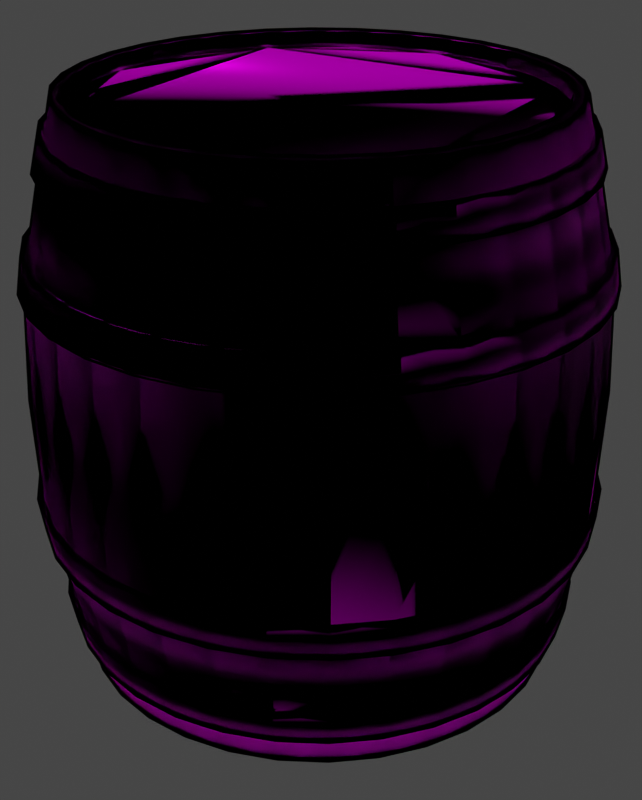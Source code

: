 # Source: BARREL_without_High_Poly.blend  (saved by Blender 2.80.45; exported with 4.5.12 LTS)
import bpy
from mathutils import Matrix  # noqa: F401  (used for matrix-valued properties, if any)

bpy.ops.wm.read_factory_settings(use_empty=True)
scene = bpy.context.scene
scene.name = 'Scene'

# ---- collections
col_collection = bpy.data.collections.new('Collection'); scene.collection.children.link(col_collection)

# ---- images (referenced by path relative to the original .blend; pixels are not part of the script)
import os
ASSET_DIR = os.environ.get("B2B_ASSET_DIR", "")  # directory of the original .blend (textures are referenced by path, not embedded)
HERE = os.path.dirname(os.path.abspath(__file__))  # packed textures are extracted next to this script under _unpacked/

def load_image(name, relpath, width, height, colorspace="sRGB"):
    """Load a texture the original file referenced (path relative to the .blend, or extracted next to this script)."""
    p = next((c for c in (os.path.join(HERE, relpath), os.path.join(ASSET_DIR, relpath)) if relpath and os.path.exists(c)), "")
    if p:
        img = bpy.data.images.load(p, check_existing=True)
        img.name = name
    else:  # same state as the original file: an image datablock whose file is absent (Cycles renders it pink)
        img = bpy.data.images.new(name, width, height)
        img.source = "FILE"
        img.filepath = "//" + (relpath or name)
    img.colorspace_settings.name = colorspace
    return img
img_barrel_normalmap = load_image('Barrel_Normalmap', 'Barrel_Normalmap.png', 1024, 1024, 'sRGB')
img_berral_metal = load_image('Berral_Metal', 'Berral_Metal.png', 1024, 1024, 'sRGB')
img_barrel_cavity = load_image('Barrel_Cavity', 'Barrel_Cavity.png', 1024, 1024, 'sRGB')
img_barrel_diff = load_image('Barrel_Diff', 'Barrel_Diff.png', 1024, 1024, 'sRGB')

# ---- materials (node trees are filled in below, after node groups)
mat_low_poly_mat = bpy.data.materials.new('Low Poly Mat')
mat_low_poly_mat.use_transparent_shadow = False
mat_low_poly_mat.roughness = 0.25
mat_material = bpy.data.materials.new('Material')
mat_material.surface_render_method = 'BLENDED'
mat_material.blend_method = 'BLEND'
mat_material.roughness = 0.25

# ---- material node trees
mat_low_poly_mat.use_nodes = True; mat_low_poly_mat.node_tree.nodes.clear()
_N = mat_low_poly_mat.node_tree.nodes; _L = mat_low_poly_mat.node_tree.links
n0 = _N.new('ShaderNodeOutputMaterial'); n0.name = 'Material Output'; n0.location = (300, 300)
n1 = _N.new('ShaderNodeMapping'); n1.name = 'Mapping'; n1.location = (-1074, 81)
n2 = _N.new('ShaderNodeTexCoord'); n2.name = 'Texture Coordinate'; n2.location = (-1284, 64)
n3 = _N.new('ShaderNodeNormalMap'); n3.name = 'Normal Map'; n3.location = (-377, -17)
n4 = _N.new('ShaderNodeTexImage'); n4.name = 'Image Texture'; n4.location = (-784, 66)
n4.image = img_barrel_normalmap
n5 = _N.new('ShaderNodeTexImage'); n5.name = 'Image Texture.001'; n5.location = (-785, 335)
n5.image = img_berral_metal
n6 = _N.new('ShaderNodeTexImage'); n6.name = 'Image Texture.002'; n6.location = (-783, 603)
n6.image = img_barrel_cavity
n7 = _N.new('ShaderNodeBsdfPrincipled'); n7.name = 'Principled BSDF'; n7.location = (10, 300)
n7.distribution = 'GGX'
n7.subsurface_method = 'BURLEY'
n7.inputs[2].default_value = 0.219
n7.inputs[3].default_value = 1.45
n7.inputs[13].default_value = 0.0
n8 = _N.new('ShaderNodeMix'); n8.name = 'Mix'; n8.location = (-364, 650)
n8.width = 185
n8.data_type = 'RGBA'
n8.blend_type = 'BURN'
n8.inputs[0].default_value = 0.4226
n9 = _N.new('ShaderNodeTexImage'); n9.name = 'Image Texture.003'; n9.location = (-781, 869)
n9.image = img_barrel_diff
_L.new(n7.outputs[0], n0.inputs[0])
_L.new(n1.outputs[0], n4.inputs[0])
_L.new(n2.outputs[2], n1.inputs[0])
_L.new(n4.outputs[0], n3.inputs[1])
_L.new(n3.outputs[0], n7.inputs[5])
_L.new(n5.outputs[0], n7.inputs[1])
_L.new(n1.outputs[0], n5.inputs[0])
_L.new(n6.outputs[0], n8.inputs[7])
_L.new(n8.outputs[2], n7.inputs[0])
_L.new(n9.outputs[0], n8.inputs[6])
n0.is_active_output = True
mat_material.use_nodes = True; mat_material.node_tree.nodes.clear()
_N = mat_material.node_tree.nodes; _L = mat_material.node_tree.links
n0 = _N.new('ShaderNodeOutputMaterial'); n0.name = 'Material Output'; n0.location = (300, 300)
n0.target = 'CYCLES'
n1 = _N.new('ShaderNodeBsdfTransparent'); n1.name = 'Transparent BSDF'; n1.location = (-299, 263)
n2 = _N.new('ShaderNodeMixShader'); n2.name = 'Mix Shader'; n2.location = (-88, 194)
n3 = _N.new('ShaderNodeRGB'); n3.name = 'RGB'; n3.location = (-311, 52)
n3.outputs[0].default_value = (0.0, 0.0, 0.0, 1.0)
n4 = _N.new('ShaderNodeNewGeometry'); n4.name = 'Geometry'; n4.location = (-137, 456)
n5 = _N.new('ShaderNodeOutputMaterial'); n5.name = 'Material Output.001'; n5.location = (0, 0)
n5.target = 'EEVEE'
n6 = _N.new('ShaderNodeMixShader'); n6.name = 'Mix Shader.001'; n6.location = (0, 0)
n6.label = 'Disable Shadow'
n6.hide = True
n7 = _N.new('ShaderNodeLightPath'); n7.name = 'Light Path'; n7.location = (0, 0)
n7.hide = True
n8 = _N.new('ShaderNodeBsdfTransparent'); n8.name = 'Transparent BSDF.001'; n8.location = (0, 0)
n8.hide = True
_L.new(n4.outputs[6], n2.inputs[0])
_L.new(n2.outputs[0], n0.inputs[0])
_L.new(n1.outputs[0], n2.inputs[2])
_L.new(n3.outputs[0], n2.inputs[1])
_L.new(n2.outputs[0], n6.inputs[1])
_L.new(n6.outputs[0], n5.inputs[0])
_L.new(n7.outputs[1], n6.inputs[0])
_L.new(n8.outputs[0], n6.inputs[2])
n0.is_active_output = True

# ---- world
world_world = bpy.data.worlds.new('World'); scene.world = world_world
world_world.use_nodes = True; world_world.node_tree.nodes.clear()
_N = world_world.node_tree.nodes; _L = world_world.node_tree.links
n0 = _N.new('ShaderNodeOutputWorld'); n0.name = 'World Output'; n0.location = (300, 300)
n1 = _N.new('ShaderNodeBackground'); n1.name = 'Background'; n1.location = (10, 300)
n1.inputs[0].default_value = (0.05088, 0.05088, 0.05088, 1.0)
_L.new(n1.outputs[0], n0.inputs[0])
n0.is_active_output = True
world_world.color = (0.05088, 0.05088, 0.05088)
world_world.use_sun_shadow = False
world_world.sun_shadow_jitter_overblur = 0.0

# ---- cameras
cam_camera = bpy.data.cameras.new('Camera')
cam_camera.clip_end = 100.0
cam_camera.lens = 64.7
cam_camera.ortho_scale = 7.314
cam_camera.dof.focus_distance = 0.0
cam_camera.dof.aperture_fstop = 128.0

# ---- lights
light_light = bpy.data.lights.new('Light', 'POINT')
light_light.transmission_factor = 0.0
light_light.cutoff_distance = 30.0
light_light.energy = 1000.0
light_light.shadow_buffer_clip_start = 1.001
light_light.shadow_soft_size = 0.1
light_light.shadow_maximum_resolution = 0.006
light_light.use_absolute_resolution = True
light_light_001 = bpy.data.lights.new('Light.001', 'SUN')
light_light_001.transmission_factor = 0.0
light_light_001.cutoff_distance = 30.0
light_light_001.angle = 2.173
light_light_001.energy = 9.76
light_light_001.shadow_buffer_clip_start = 1.001
light_light_001.shadow_soft_size = 1.9
light_light_001.shadow_cascade_max_distance = 1000.0
light_light_002 = bpy.data.lights.new('Light.002', 'POINT')
light_light_002.transmission_factor = 0.0
light_light_002.cutoff_distance = 30.0
light_light_002.energy = 1000.0
light_light_002.shadow_buffer_clip_start = 1.001
light_light_002.shadow_soft_size = 0.1
light_light_002.shadow_maximum_resolution = 0.006
light_light_002.use_absolute_resolution = True

# ---- meshes
me_cylinder_001 = bpy.data.meshes.new('Cylinder.001')
me_cylinder_001.from_pydata([(1.609e-08, 0.843, 1.0), (0.1645, 0.8268, 1.0), (0.3226, 0.7789, 1.0), (0.4684, 0.701, 1.0), (0.5961, 0.5961, 1.0), (0.701, 0.4684, 1.0), (0.7789, 0.3226, 1.0), (0.8268, 0.1645, 1.0), (0.843, 1.074e-07, 1.0), (0.8268, -0.1645, 1.0), (0.7789, -0.3226, 1.0), (0.701, -0.4684, 1.0), (0.5961, -0.5961, 1.0), (0.4684, -0.701, 1.0), (0.3226, -0.7789, 1.0), (0.1645, -0.8268, 1.0), (-2.586e-07, -0.843, 1.0), (-0.1645, -0.8268, 1.0), (-0.3226, -0.7789, 1.0), (-0.4684, -0.701, 1.0), (-0.5961, -0.5961, 1.0), (-0.701, -0.4684, 1.0), (-0.7789, -0.3226, 1.0), (-0.8268, -0.1645, 1.0), (-0.843, 8.578e-07, 1.0), (-0.8268, 0.1645, 1.0), (-0.7789, 0.3226, 1.0), (-0.701, 0.4684, 1.0), (-0.5961, 0.5961, 1.0), (-0.4684, 0.701, 1.0), (-0.3226, 0.7789, 1.0), (-0.1645, 0.8268, 1.0), (5.636e-09, 0.9525, 0.5), (0.1858, 0.9342, 0.5), (0.3645, 0.88, 0.5), (0.5292, 0.792, 0.5), (0.6735, 0.6735, 0.5), (0.792, 0.5292, 0.5), (0.88, 0.3645, 0.5), (0.9342, 0.1858, 0.5), (0.9525, 8.544e-08, 0.5), (0.9342, -0.1858, 0.5), (0.88, -0.3645, 0.5), (0.792, -0.5292, 0.5), (0.6735, -0.6735, 0.5), (0.5292, -0.792, 0.5), (0.3645, -0.88, 0.5), (0.1858, -0.9342, 0.5), (-3.047e-07, -0.9525, 0.5), (-0.1858, -0.9342, 0.5), (-0.3645, -0.88, 0.5), (-0.5292, -0.792, 0.5), (-0.6735, -0.6735, 0.5), (-0.792, -0.5292, 0.5), (-0.88, -0.3645, 0.5), (-0.9342, -0.1858, 0.5), (-0.9525, 9.333e-07, 0.5), (-0.9342, 0.1858, 0.5), (-0.88, 0.3645, 0.5), (-0.792, 0.5292, 0.5), (-0.6735, 0.6735, 0.5), (-0.5292, 0.792, 0.5), (-0.3645, 0.88, 0.5), (-0.1858, 0.9342, 0.5), (0.1551, 0.7796, 1.0), (-3.052e-10, 0.7949, 1.0), (0.3042, 0.7344, 1.0), (0.4416, 0.6609, 1.0), (0.5621, 0.5621, 1.0), (0.6609, 0.4416, 1.0), (0.7344, 0.3042, 1.0), (0.7796, 0.1551, 1.0), (0.7949, 9.892e-08, 1.0), (0.7796, -0.1551, 1.0), (0.7344, -0.3042, 1.0), (0.6609, -0.4416, 1.0), (0.5621, -0.5621, 1.0), (0.4416, -0.6609, 1.0), (0.3042, -0.7344, 1.0), (0.1551, -0.7796, 1.0), (-2.494e-07, -0.7949, 1.0), (-0.1551, -0.7796, 1.0), (-0.3042, -0.7344, 1.0), (-0.4416, -0.6609, 1.0), (-0.5621, -0.5621, 1.0), (-0.6609, -0.4416, 1.0), (-0.7344, -0.3042, 1.0), (-0.7796, -0.1551, 1.0), (-0.7949, 8.05e-07, 1.0), (-0.7796, 0.1551, 1.0), (-0.7344, 0.3042, 1.0), (-0.6609, 0.4416, 1.0), (-0.5621, 0.5621, 1.0), (-0.4416, 0.6609, 1.0), (-0.3042, 0.7344, 1.0), (-0.1551, 0.7796, 1.0), (0.1551, 0.7796, 0.946), (-3.052e-10, 0.7949, 0.946), (0.3042, 0.7344, 0.946), (0.4416, 0.6609, 0.946), (0.5621, 0.5621, 0.946), (0.6609, 0.4416, 0.946), (0.7344, 0.3042, 0.946), (0.7796, 0.1551, 0.946), (0.7949, 9.892e-08, 0.946), (0.7796, -0.1551, 0.946), (0.7344, -0.3042, 0.946), (0.6609, -0.4416, 0.946), (0.5621, -0.5621, 0.946), (0.4416, -0.6609, 0.946), (0.3042, -0.7344, 0.946), (0.1551, -0.7796, 0.946), (-2.494e-07, -0.7949, 0.946), (-0.1551, -0.7796, 0.946), (-0.3042, -0.7344, 0.946), (-0.4416, -0.6609, 0.946), (-0.5621, -0.5621, 0.946), (-0.6609, -0.4416, 0.946), (-0.7344, -0.3042, 0.946), (-0.7796, -0.1551, 0.946), (-0.7949, 8.05e-07, 0.946), (-0.7796, 0.1551, 0.946), (-0.7344, 0.3042, 0.946), (-0.6609, 0.4416, 0.946), (-0.5621, 0.5621, 0.946), (-0.4416, 0.6609, 0.946), (-0.3042, 0.7344, 0.946), (-0.1551, 0.7796, 0.946), (0.1896, 0.9531, 0.375), (0.3719, 0.8978, 0.375), (0.5399, 0.808, 0.375), (0.6871, 0.6871, 0.375), (0.808, 0.5399, 0.375), (0.8978, 0.3719, 0.375), (0.9531, 0.1896, 0.375), (0.9717, 8.102e-08, 0.375), (0.9531, -0.1896, 0.375), (0.8978, -0.3719, 0.375), (0.808, -0.5399, 0.375), (0.6871, -0.6871, 0.375), (0.5399, -0.808, 0.375), (0.3719, -0.8978, 0.375), (0.1896, -0.9531, 0.375), (-3.13e-07, -0.9717, 0.375), (-0.1896, -0.9531, 0.375), (-0.3719, -0.8978, 0.375), (-0.5399, -0.808, 0.375), (-0.6871, -0.6871, 0.375), (-0.808, -0.5399, 0.375), (-0.8978, -0.3719, 0.375), (-0.9531, -0.1896, 0.375), (-0.9717, 9.46e-07, 0.375), (-0.9531, 0.1896, 0.375), (-0.8978, 0.3719, 0.375), (-0.808, 0.5399, 0.375), (-0.6871, 0.6871, 0.375), (-0.5399, 0.808, 0.375), (-0.3719, 0.8978, 0.375), (-0.1896, 0.9531, 0.375), (3.677e-09, 0.9717, 0.375), (1.11e-08, 0.8959, 0.7653), (0.1748, 0.8787, 0.7653), (0.3428, 0.8277, 0.7653), (0.4977, 0.7449, 0.7653), (0.6335, 0.6335, 0.7653), (0.7449, 0.4977, 0.7653), (0.8277, 0.3428, 0.7653), (0.8787, 0.1748, 0.7653), (0.8959, 9.671e-08, 0.7653), (0.8787, -0.1748, 0.7653), (0.8277, -0.3428, 0.7653), (0.7449, -0.4977, 0.7653), (0.6335, -0.6335, 0.7653), (0.4977, -0.7449, 0.7653), (0.3428, -0.8277, 0.7653), (0.1748, -0.8787, 0.7653), (-2.808e-07, -0.8959, 0.7653), (-0.1748, -0.8787, 0.7653), (-0.3428, -0.8277, 0.7653), (-0.4977, -0.7449, 0.7653), (-0.6335, -0.6335, 0.7653), (-0.7449, -0.4977, 0.7653), (-0.8277, -0.3428, 0.7653), (-0.8787, -0.1748, 0.7653), (-0.8959, 8.942e-07, 0.7653), (-0.8787, 0.1748, 0.7653), (-0.8277, 0.3428, 0.7653), (-0.7449, 0.4977, 0.7653), (-0.6335, 0.6335, 0.7653), (-0.4977, 0.7449, 0.7653), (-0.3428, 0.8277, 0.7653), (-0.1748, 0.8787, 0.7653), (1.364e-08, 0.8687, 0.8826), (0.1695, 0.852, 0.8826), (0.3325, 0.8026, 0.8826), (0.4826, 0.7223, 0.8826), (0.6143, 0.6143, 0.8826), (0.7223, 0.4826, 0.8826), (0.8026, 0.3325, 0.8826), (0.852, 0.1695, 0.8826), (0.8687, 1.022e-07, 0.8826), (0.852, -0.1695, 0.8826), (0.8026, -0.3325, 0.8826), (0.7223, -0.4826, 0.8826), (0.6143, -0.6143, 0.8826), (0.4826, -0.7223, 0.8826), (0.3325, -0.8026, 0.8826), (0.1695, -0.852, 0.8826), (-2.694e-07, -0.8687, 0.8826), (-0.1695, -0.852, 0.8826), (-0.3325, -0.8026, 0.8826), (-0.4826, -0.7223, 0.8826), (-0.6143, -0.6143, 0.8826), (-0.7223, -0.4826, 0.8826), (-0.8026, -0.3325, 0.8826), (-0.852, -0.1695, 0.8826), (-0.8687, 8.755e-07, 0.8826), (-0.852, 0.1695, 0.8826), (-0.8026, 0.3325, 0.8826), (-0.7223, 0.4826, 0.8826), (-0.6143, 0.6143, 0.8826), (-0.4826, 0.7223, 0.8826), (-0.3325, 0.8026, 0.8826), (-0.1695, 0.852, 0.8826), (8.358e-09, 0.9906, 0.3779), (1.05e-08, 0.9714, 0.5029), (-0.1895, 0.9527, 0.5029), (-0.3717, 0.8974, 0.5029), (-0.5397, 0.8077, 0.5029), (-0.6869, 0.6869, 0.5029), (-0.8077, 0.5397, 0.5029), (-0.8974, 0.3717, 0.5029), (-0.9527, 0.1895, 0.5029), (-0.9714, 9.485e-07, 0.5029), (-0.9527, -0.1895, 0.5029), (-0.8974, -0.3717, 0.5029), (-0.8077, -0.5397, 0.5029), (-0.6869, -0.6869, 0.5029), (-0.5397, -0.8077, 0.5029), (-0.3717, -0.8974, 0.5029), (-0.1895, -0.9527, 0.5029), (-3.106e-07, -0.9714, 0.5029), (0.1895, -0.9527, 0.5029), (0.3717, -0.8974, 0.5029), (0.5397, -0.8077, 0.5029), (0.6869, -0.6869, 0.5029), (0.8077, -0.5397, 0.5029), (0.8974, -0.3717, 0.5029), (0.9527, -0.1895, 0.5029), (0.9714, 8.841e-08, 0.5029), (0.9527, 0.1895, 0.5029), (0.8974, 0.3717, 0.5029), (0.8077, 0.5397, 0.5029), (0.6869, 0.6869, 0.5029), (0.5397, 0.8077, 0.5029), (0.3717, 0.8974, 0.5029), (0.1895, 0.9527, 0.5029), (0.1933, 0.9716, 0.3779), (0.3791, 0.9152, 0.3779), (0.5504, 0.8237, 0.3779), (0.7005, 0.7005, 0.3779), (0.8237, 0.5504, 0.3779), (0.9152, 0.3791, 0.3779), (0.9716, 0.1933, 0.3779), (0.9906, 8.386e-08, 0.3779), (0.9716, -0.1933, 0.3779), (0.9152, -0.3791, 0.3779), (0.8237, -0.5504, 0.3779), (0.7005, -0.7005, 0.3779), (0.5504, -0.8237, 0.3779), (0.3791, -0.9152, 0.3779), (0.1933, -0.9716, 0.3779), (-3.189e-07, -0.9906, 0.3779), (-0.1933, -0.9716, 0.3779), (-0.3791, -0.9152, 0.3779), (-0.5504, -0.8237, 0.3779), (-0.7005, -0.7005, 0.3779), (-0.8237, -0.5504, 0.3779), (-0.9152, -0.3791, 0.3779), (-0.9716, -0.1933, 0.3779), (-0.9906, 9.611e-07, 0.3779), (-0.9716, 0.1933, 0.3779), (-0.9152, 0.3791, 0.3779), (-0.8237, 0.5504, 0.3779), (-0.7005, 0.7005, 0.3779), (-0.5503, 0.8237, 0.3779), (-0.3791, 0.9152, 0.3779), (-0.1933, 0.9716, 0.3779), (0.1731, 0.8703, 0.887), (0.1784, 0.8969, 0.7696), (0.3396, 0.8198, 0.887), (0.35, 0.8449, 0.7696), (0.493, 0.7378, 0.887), (0.5081, 0.7604, 0.7696), (0.6274, 0.6274, 0.887), (0.6466, 0.6466, 0.7696), (0.7378, 0.493, 0.887), (0.7604, 0.5081, 0.7696), (0.8198, 0.3396, 0.887), (0.8449, 0.35, 0.7696), (0.8703, 0.1731, 0.887), (0.8969, 0.1784, 0.7696), (0.8873, 1.038e-07, 0.887), (0.9145, 9.818e-08, 0.7696), (0.8703, -0.1731, 0.887), (0.8969, -0.1784, 0.7696), (0.8198, -0.3396, 0.887), (0.8449, -0.35, 0.7696), (0.7378, -0.493, 0.887), (0.7604, -0.5081, 0.7696), (0.6274, -0.6274, 0.887), (0.6466, -0.6466, 0.7696), (0.493, -0.7378, 0.887), (0.5081, -0.7604, 0.7696), (0.3396, -0.8198, 0.887), (0.35, -0.8449, 0.7696), (0.1731, -0.8703, 0.887), (0.1784, -0.8969, 0.7696), (-2.745e-07, -0.8873, 0.887), (-2.86e-07, -0.9145, 0.7696), (-0.1731, -0.8703, 0.887), (-0.1784, -0.8969, 0.7696), (-0.3396, -0.8198, 0.887), (-0.35, -0.8449, 0.7696), (-0.493, -0.7378, 0.887), (-0.5081, -0.7604, 0.7696), (-0.6274, -0.6274, 0.887), (-0.6466, -0.6466, 0.7696), (-0.7378, -0.493, 0.887), (-0.7604, -0.5081, 0.7696), (-0.8198, -0.3396, 0.887), (-0.8449, -0.35, 0.7696), (-0.8703, -0.1731, 0.887), (-0.8969, -0.1784, 0.7696), (-0.8873, 8.95e-07, 0.887), (-0.9145, 9.135e-07, 0.7696), (-0.8703, 0.1731, 0.887), (-0.8969, 0.1784, 0.7696), (-0.8198, 0.3396, 0.887), (-0.8449, 0.35, 0.7696), (-0.7378, 0.493, 0.887), (-0.7604, 0.5081, 0.7696), (-0.6274, 0.6274, 0.887), (-0.6466, 0.6466, 0.7696), (-0.493, 0.7378, 0.887), (-0.5081, 0.7604, 0.7696), (-0.3396, 0.8198, 0.887), (-0.35, 0.8449, 0.7696), (-0.1731, 0.8703, 0.887), (-0.1784, 0.8969, 0.7696), (1.682e-08, 0.9145, 0.7696), (1.964e-08, 0.8873, 0.887), (1.609e-08, 0.843, -1.0), (0.1645, 0.8268, -1.0), (0.3226, 0.7789, -1.0), (0.4684, 0.701, -1.0), (0.5961, 0.5961, -1.0), (0.701, 0.4684, -1.0), (0.7789, 0.3226, -1.0), (0.8268, 0.1645, -1.0), (0.843, 1.074e-07, -1.0), (0.8268, -0.1645, -1.0), (0.7789, -0.3226, -1.0), (0.701, -0.4684, -1.0), (0.5961, -0.5961, -1.0), (0.4684, -0.701, -1.0), (0.3226, -0.7789, -1.0), (0.1645, -0.8268, -1.0), (-2.586e-07, -0.843, -1.0), (-0.1645, -0.8268, -1.0), (-0.3226, -0.7789, -1.0), (-0.4684, -0.701, -1.0), (-0.5961, -0.5961, -1.0), (-0.701, -0.4684, -1.0), (-0.7789, -0.3226, -1.0), (-0.8268, -0.1645, -1.0), (-0.843, 8.578e-07, -1.0), (-0.8268, 0.1645, -1.0), (-0.7789, 0.3226, -1.0), (-0.701, 0.4684, -1.0), (-0.5961, 0.5961, -1.0), (-0.4684, 0.701, -1.0), (-0.3226, 0.7789, -1.0), (-0.1645, 0.8268, -1.0), (1.505e-09, 0.9873, 0.0), (0.1926, 0.9684, 0.0), (0.3778, 0.9122, 0.0), (0.5485, 0.8209, 0.0), (0.6981, 0.6981, 0.0), (0.8209, 0.5485, 0.0), (0.9122, 0.3778, 0.0), (0.9684, 0.1926, 0.0), (0.9873, 7.815e-08, 0.0), (0.9684, -0.1926, 0.0), (0.9122, -0.3778, 0.0), (0.8209, -0.5485, 0.0), (0.6981, -0.6981, 0.0), (0.5485, -0.8209, 0.0), (0.3778, -0.9122, 0.0), (0.1926, -0.9684, 0.0), (-3.202e-07, -0.9873, 0.0), (-0.1926, -0.9684, 0.0), (-0.3778, -0.9122, 0.0), (-0.5485, -0.8209, 0.0), (-0.6981, -0.6981, 0.0), (-0.8209, -0.5485, 0.0), (-0.9122, -0.3778, 0.0), (-0.9684, -0.1926, 0.0), (-0.9873, 9.57e-07, 0.0), (-0.9684, 0.1926, 0.0), (-0.9122, 0.3778, 0.0), (-0.8209, 0.5485, 0.0), (-0.6981, 0.6981, 0.0), (-0.5485, 0.8209, 0.0), (-0.3778, 0.9122, 0.0), (-0.1926, 0.9684, 0.0), (5.636e-09, 0.9525, -0.5), (0.1858, 0.9342, -0.5), (0.3645, 0.88, -0.5), (0.5292, 0.792, -0.5), (0.6735, 0.6735, -0.5), (0.792, 0.5292, -0.5), (0.88, 0.3645, -0.5), (0.9342, 0.1858, -0.5), (0.9525, 8.544e-08, -0.5), (0.9342, -0.1858, -0.5), (0.88, -0.3645, -0.5), (0.792, -0.5292, -0.5), (0.6735, -0.6735, -0.5), (0.5292, -0.792, -0.5), (0.3645, -0.88, -0.5), (0.1858, -0.9342, -0.5), (-3.047e-07, -0.9525, -0.5), (-0.1858, -0.9342, -0.5), (-0.3645, -0.88, -0.5), (-0.5292, -0.792, -0.5), (-0.6735, -0.6735, -0.5), (-0.792, -0.5292, -0.5), (-0.88, -0.3645, -0.5), (-0.9342, -0.1858, -0.5), (-0.9525, 9.333e-07, -0.5), (-0.9342, 0.1858, -0.5), (-0.88, 0.3645, -0.5), (-0.792, 0.5292, -0.5), (-0.6735, 0.6735, -0.5), (-0.5292, 0.792, -0.5), (-0.3645, 0.88, -0.5), (-0.1858, 0.9342, -0.5), (0.1551, 0.7796, -1.0), (-3.052e-10, 0.7949, -1.0), (0.3042, 0.7344, -1.0), (0.4416, 0.6609, -1.0), (0.5621, 0.5621, -1.0), (0.6609, 0.4416, -1.0), (0.7344, 0.3042, -1.0), (0.7796, 0.1551, -1.0), (0.7949, 9.892e-08, -1.0), (0.7796, -0.1551, -1.0), (0.7344, -0.3042, -1.0), (0.6609, -0.4416, -1.0), (0.5621, -0.5621, -1.0), (0.4416, -0.6609, -1.0), (0.3042, -0.7344, -1.0), (0.1551, -0.7796, -1.0), (-2.494e-07, -0.7949, -1.0), (-0.1551, -0.7796, -1.0), (-0.3042, -0.7344, -1.0), (-0.4416, -0.6609, -1.0), (-0.5621, -0.5621, -1.0), (-0.6609, -0.4416, -1.0), (-0.7344, -0.3042, -1.0), (-0.7796, -0.1551, -1.0), (-0.7949, 8.05e-07, -1.0), (-0.7796, 0.1551, -1.0), (-0.7344, 0.3042, -1.0), (-0.6609, 0.4416, -1.0), (-0.5621, 0.5621, -1.0), (-0.4416, 0.6609, -1.0), (-0.3042, 0.7344, -1.0), (-0.1551, 0.7796, -1.0), (0.1551, 0.7796, -0.946), (-3.052e-10, 0.7949, -0.946), (0.3042, 0.7344, -0.946), (0.4416, 0.6609, -0.946), (0.5621, 0.5621, -0.946), (0.6609, 0.4416, -0.946), (0.7344, 0.3042, -0.946), (0.7796, 0.1551, -0.946), (0.7949, 9.892e-08, -0.946), (0.7796, -0.1551, -0.946), (0.7344, -0.3042, -0.946), (0.6609, -0.4416, -0.946), (0.5621, -0.5621, -0.946), (0.4416, -0.6609, -0.946), (0.3042, -0.7344, -0.946), (0.1551, -0.7796, -0.946), (-2.494e-07, -0.7949, -0.946), (-0.1551, -0.7796, -0.946), (-0.3042, -0.7344, -0.946), (-0.4416, -0.6609, -0.946), (-0.5621, -0.5621, -0.946), (-0.6609, -0.4416, -0.946), (-0.7344, -0.3042, -0.946), (-0.7796, -0.1551, -0.946), (-0.7949, 8.05e-07, -0.946), (-0.7796, 0.1551, -0.946), (-0.7344, 0.3042, -0.946), (-0.6609, 0.4416, -0.946), (-0.5621, 0.5621, -0.946), (-0.4416, 0.6609, -0.946), (-0.3042, 0.7344, -0.946), (-0.1551, 0.7796, -0.946), (0.1896, 0.9531, -0.375), (0.3719, 0.8978, -0.375), (0.5399, 0.808, -0.375), (0.6871, 0.6871, -0.375), (0.808, 0.5399, -0.375), (0.8978, 0.3719, -0.375), (0.9531, 0.1896, -0.375), (0.9717, 8.102e-08, -0.375), (0.9531, -0.1896, -0.375), (0.8978, -0.3719, -0.375), (0.808, -0.5399, -0.375), (0.6871, -0.6871, -0.375), (0.5399, -0.808, -0.375), (0.3719, -0.8978, -0.375), (0.1896, -0.9531, -0.375), (-3.13e-07, -0.9717, -0.375), (-0.1896, -0.9531, -0.375), (-0.3719, -0.8978, -0.375), (-0.5399, -0.808, -0.375), (-0.6871, -0.6871, -0.375), (-0.808, -0.5399, -0.375), (-0.8978, -0.3719, -0.375), (-0.9531, -0.1896, -0.375), (-0.9717, 9.46e-07, -0.375), (-0.9531, 0.1896, -0.375), (-0.8978, 0.3719, -0.375), (-0.808, 0.5399, -0.375), (-0.6871, 0.6871, -0.375), (-0.5399, 0.808, -0.375), (-0.3719, 0.8978, -0.375), (-0.1896, 0.9531, -0.375), (3.677e-09, 0.9717, -0.375), (1.11e-08, 0.8959, -0.7653), (0.1748, 0.8787, -0.7653), (0.3428, 0.8277, -0.7653), (0.4977, 0.7449, -0.7653), (0.6335, 0.6335, -0.7653), (0.7449, 0.4977, -0.7653), (0.8277, 0.3428, -0.7653), (0.8787, 0.1748, -0.7653), (0.8959, 9.671e-08, -0.7653), (0.8787, -0.1748, -0.7653), (0.8277, -0.3428, -0.7653), (0.7449, -0.4977, -0.7653), (0.6335, -0.6335, -0.7653), (0.4977, -0.7449, -0.7653), (0.3428, -0.8277, -0.7653), (0.1748, -0.8787, -0.7653), (-2.808e-07, -0.8959, -0.7653), (-0.1748, -0.8787, -0.7653), (-0.3428, -0.8277, -0.7653), (-0.4977, -0.7449, -0.7653), (-0.6335, -0.6335, -0.7653), (-0.7449, -0.4977, -0.7653), (-0.8277, -0.3428, -0.7653), (-0.8787, -0.1748, -0.7653), (-0.8959, 8.942e-07, -0.7653), (-0.8787, 0.1748, -0.7653), (-0.8277, 0.3428, -0.7653), (-0.7449, 0.4977, -0.7653), (-0.6335, 0.6335, -0.7653), (-0.4977, 0.7449, -0.7653), (-0.3428, 0.8277, -0.7653), (-0.1748, 0.8787, -0.7653), (1.364e-08, 0.8687, -0.8826), (0.1695, 0.852, -0.8826), (0.3325, 0.8026, -0.8826), (0.4826, 0.7223, -0.8826), (0.6143, 0.6143, -0.8826), (0.7223, 0.4826, -0.8826), (0.8026, 0.3325, -0.8826), (0.852, 0.1695, -0.8826), (0.8687, 1.022e-07, -0.8826), (0.852, -0.1695, -0.8826), (0.8026, -0.3325, -0.8826), (0.7223, -0.4826, -0.8826), (0.6143, -0.6143, -0.8826), (0.4826, -0.7223, -0.8826), (0.3325, -0.8026, -0.8826), (0.1695, -0.852, -0.8826), (-2.694e-07, -0.8687, -0.8826), (-0.1695, -0.852, -0.8826), (-0.3325, -0.8026, -0.8826), (-0.4826, -0.7223, -0.8826), (-0.6143, -0.6143, -0.8826), (-0.7223, -0.4826, -0.8826), (-0.8026, -0.3325, -0.8826), (-0.852, -0.1695, -0.8826), (-0.8687, 8.755e-07, -0.8826), (-0.852, 0.1695, -0.8826), (-0.8026, 0.3325, -0.8826), (-0.7223, 0.4826, -0.8826), (-0.6143, 0.6143, -0.8826), (-0.4826, 0.7223, -0.8826), (-0.3325, 0.8026, -0.8826), (-0.1695, 0.852, -0.8826), (8.358e-09, 0.9906, -0.3779), (1.05e-08, 0.9714, -0.5029), (-0.1895, 0.9527, -0.5029), (-0.3717, 0.8974, -0.5029), (-0.5397, 0.8077, -0.5029), (-0.6869, 0.6869, -0.5029), (-0.8077, 0.5397, -0.5029), (-0.8974, 0.3717, -0.5029), (-0.9527, 0.1895, -0.5029), (-0.9714, 9.485e-07, -0.5029), (-0.9527, -0.1895, -0.5029), (-0.8974, -0.3717, -0.5029), (-0.8077, -0.5397, -0.5029), (-0.6869, -0.6869, -0.5029), (-0.5397, -0.8077, -0.5029), (-0.3717, -0.8974, -0.5029), (-0.1895, -0.9527, -0.5029), (-3.106e-07, -0.9714, -0.5029), (0.1895, -0.9527, -0.5029), (0.3717, -0.8974, -0.5029), (0.5397, -0.8077, -0.5029), (0.6869, -0.6869, -0.5029), (0.8077, -0.5397, -0.5029), (0.8974, -0.3717, -0.5029), (0.9527, -0.1895, -0.5029), (0.9714, 8.841e-08, -0.5029), (0.9527, 0.1895, -0.5029), (0.8974, 0.3717, -0.5029), (0.8077, 0.5397, -0.5029), (0.6869, 0.6869, -0.5029), (0.5397, 0.8077, -0.5029), (0.3717, 0.8974, -0.5029), (0.1895, 0.9527, -0.5029), (0.1933, 0.9716, -0.3779), (0.3791, 0.9152, -0.3779), (0.5504, 0.8237, -0.3779), (0.7005, 0.7005, -0.3779), (0.8237, 0.5504, -0.3779), (0.9152, 0.3791, -0.3779), (0.9716, 0.1933, -0.3779), (0.9906, 8.386e-08, -0.3779), (0.9716, -0.1933, -0.3779), (0.9152, -0.3791, -0.3779), (0.8237, -0.5504, -0.3779), (0.7005, -0.7005, -0.3779), (0.5504, -0.8237, -0.3779), (0.3791, -0.9152, -0.3779), (0.1933, -0.9716, -0.3779), (-3.189e-07, -0.9906, -0.3779), (-0.1933, -0.9716, -0.3779), (-0.3791, -0.9152, -0.3779), (-0.5504, -0.8237, -0.3779), (-0.7005, -0.7005, -0.3779), (-0.8237, -0.5504, -0.3779), (-0.9152, -0.3791, -0.3779), (-0.9716, -0.1933, -0.3779), (-0.9906, 9.611e-07, -0.3779), (-0.9716, 0.1933, -0.3779), (-0.9152, 0.3791, -0.3779), (-0.8237, 0.5504, -0.3779), (-0.7005, 0.7005, -0.3779), (-0.5503, 0.8237, -0.3779), (-0.3791, 0.9152, -0.3779), (-0.1933, 0.9716, -0.3779), (0.1731, 0.8703, -0.887), (0.1784, 0.8969, -0.7696), (0.3396, 0.8198, -0.887), (0.35, 0.8449, -0.7696), (0.493, 0.7378, -0.887), (0.5081, 0.7604, -0.7696), (0.6274, 0.6274, -0.887), (0.6466, 0.6466, -0.7696), (0.7378, 0.493, -0.887), (0.7604, 0.5081, -0.7696), (0.8198, 0.3396, -0.887), (0.8449, 0.35, -0.7696), (0.8703, 0.1731, -0.887), (0.8969, 0.1784, -0.7696), (0.8873, 1.038e-07, -0.887), (0.9145, 9.818e-08, -0.7696), (0.8703, -0.1731, -0.887), (0.8969, -0.1784, -0.7696), (0.8198, -0.3396, -0.887), (0.8449, -0.35, -0.7696), (0.7378, -0.493, -0.887), (0.7604, -0.5081, -0.7696), (0.6274, -0.6274, -0.887), (0.6466, -0.6466, -0.7696), (0.493, -0.7378, -0.887), (0.5081, -0.7604, -0.7696), (0.3396, -0.8198, -0.887), (0.35, -0.8449, -0.7696), (0.1731, -0.8703, -0.887), (0.1784, -0.8969, -0.7696), (-2.745e-07, -0.8873, -0.887), (-2.86e-07, -0.9145, -0.7696), (-0.1731, -0.8703, -0.887), (-0.1784, -0.8969, -0.7696), (-0.3396, -0.8198, -0.887), (-0.35, -0.8449, -0.7696), (-0.493, -0.7378, -0.887), (-0.5081, -0.7604, -0.7696), (-0.6274, -0.6274, -0.887), (-0.6466, -0.6466, -0.7696), (-0.7378, -0.493, -0.887), (-0.7604, -0.5081, -0.7696), (-0.8198, -0.3396, -0.887), (-0.8449, -0.35, -0.7696), (-0.8703, -0.1731, -0.887), (-0.8969, -0.1784, -0.7696), (-0.8873, 8.95e-07, -0.887), (-0.9145, 9.135e-07, -0.7696), (-0.8703, 0.1731, -0.887), (-0.8969, 0.1784, -0.7696), (-0.8198, 0.3396, -0.887), (-0.8449, 0.35, -0.7696), (-0.7378, 0.493, -0.887), (-0.7604, 0.5081, -0.7696), (-0.6274, 0.6274, -0.887), (-0.6466, 0.6466, -0.7696), (-0.493, 0.7378, -0.887), (-0.5081, 0.7604, -0.7696), (-0.3396, 0.8198, -0.887), (-0.35, 0.8449, -0.7696), (-0.1731, 0.8703, -0.887), (-0.1784, 0.8969, -0.7696), (1.682e-08, 0.9145, -0.7696), (1.964e-08, 0.8873, -0.887)], [], [(70, 69, 101, 102), (192, 0, 1, 193), (83, 82, 114, 115), (193, 1, 2, 194), (65, 95, 127, 97), (194, 2, 3, 195), (69, 68, 100, 101), (195, 3, 4, 196), (82, 81, 113, 114), (196, 4, 5, 197), (95, 94, 126, 127), (197, 5, 6, 198), (68, 67, 99, 100), (198, 6, 7, 199), (81, 80, 112, 113), (199, 7, 8, 200), (94, 93, 125, 126), (200, 8, 9, 201), (67, 66, 98, 99), (201, 9, 10, 202), (80, 79, 111, 112), (202, 10, 11, 203), (93, 92, 124, 125), (203, 11, 12, 204), (66, 64, 96, 98), (204, 12, 13, 205), (79, 78, 110, 111), (205, 13, 14, 206), (92, 91, 123, 124), (206, 14, 15, 207), (64, 65, 97, 96), (207, 15, 16, 208), (78, 77, 109, 110), (208, 16, 17, 209), (91, 90, 122, 123), (209, 17, 18, 210), (77, 76, 108, 109), (210, 18, 19, 211), (90, 89, 121, 122), (211, 19, 20, 212), (76, 75, 107, 108), (212, 20, 21, 213), (89, 88, 120, 121), (213, 21, 22, 214), (75, 74, 106, 107), (214, 22, 23, 215), (88, 87, 119, 120), (215, 23, 24, 216), (74, 73, 105, 106), (216, 24, 25, 217), (87, 86, 118, 119), (217, 25, 26, 218), (73, 72, 104, 105), (218, 26, 27, 219), (86, 85, 117, 118), (219, 27, 28, 220), (72, 71, 103, 104), (220, 28, 29, 221), (85, 84, 116, 117), (221, 29, 30, 222), (71, 70, 102, 103), (222, 30, 31, 223), (84, 83, 115, 116), (223, 31, 0, 192), (218, 219, 340, 338), (158, 157, 286, 287), (175, 174, 315, 317), (47, 48, 241, 242), (219, 220, 342, 340), (157, 156, 285, 286), (176, 175, 317, 319), (48, 49, 240, 241), (220, 221, 344, 342), (156, 155, 284, 285), (177, 176, 319, 321), (49, 50, 239, 240), (221, 222, 346, 344), (155, 154, 283, 284), (178, 177, 321, 323), (50, 51, 238, 239), (222, 223, 348, 346), (154, 153, 282, 283), (179, 178, 323, 325), (51, 52, 237, 238), (223, 192, 351, 348), (153, 152, 281, 282), (180, 179, 325, 327), (52, 53, 236, 237), (152, 151, 280, 281), (181, 180, 327, 329), (53, 54, 235, 236), (151, 150, 279, 280), (182, 181, 329, 331), (54, 55, 234, 235), (150, 149, 278, 279), (183, 182, 331, 333), (65, 64, 1, 0), (64, 66, 2, 1), (66, 67, 3, 2), (67, 68, 4, 3), (68, 69, 5, 4), (69, 70, 6, 5), (70, 71, 7, 6), (71, 72, 8, 7), (72, 73, 9, 8), (73, 74, 10, 9), (74, 75, 11, 10), (75, 76, 12, 11), (76, 77, 13, 12), (77, 78, 14, 13), (78, 79, 15, 14), (79, 80, 16, 15), (80, 81, 17, 16), (81, 82, 18, 17), (82, 83, 19, 18), (83, 84, 20, 19), (84, 85, 21, 20), (85, 86, 22, 21), (86, 87, 23, 22), (87, 88, 24, 23), (88, 89, 25, 24), (89, 90, 26, 25), (90, 91, 27, 26), (91, 92, 28, 27), (92, 93, 29, 28), (93, 94, 30, 29), (94, 95, 31, 30), (95, 65, 0, 31), (100, 99, 98, 96, 97, 127, 126, 125, 124, 123, 122, 121, 120, 119, 118, 117, 116, 115, 114, 113, 112, 111, 110, 109, 108, 107, 106, 105, 104, 103, 102, 101), (384, 159, 128, 385), (385, 128, 129, 386), (386, 129, 130, 387), (387, 130, 131, 388), (388, 131, 132, 389), (389, 132, 133, 390), (390, 133, 134, 391), (391, 134, 135, 392), (392, 135, 136, 393), (393, 136, 137, 394), (394, 137, 138, 395), (395, 138, 139, 396), (396, 139, 140, 397), (397, 140, 141, 398), (398, 141, 142, 399), (399, 142, 143, 400), (400, 143, 144, 401), (401, 144, 145, 402), (402, 145, 146, 403), (403, 146, 147, 404), (404, 147, 148, 405), (405, 148, 149, 406), (406, 149, 150, 407), (407, 150, 151, 408), (408, 151, 152, 409), (409, 152, 153, 410), (410, 153, 154, 411), (411, 154, 155, 412), (412, 155, 156, 413), (413, 156, 157, 414), (414, 157, 158, 415), (415, 158, 159, 384), (63, 191, 160, 32), (62, 190, 191, 63), (61, 189, 190, 62), (60, 188, 189, 61), (59, 187, 188, 60), (58, 186, 187, 59), (57, 185, 186, 58), (56, 184, 185, 57), (55, 183, 184, 56), (54, 182, 183, 55), (53, 181, 182, 54), (52, 180, 181, 53), (51, 179, 180, 52), (50, 178, 179, 51), (49, 177, 178, 50), (48, 176, 177, 49), (47, 175, 176, 48), (46, 174, 175, 47), (45, 173, 174, 46), (44, 172, 173, 45), (43, 171, 172, 44), (42, 170, 171, 43), (41, 169, 170, 42), (40, 168, 169, 41), (39, 167, 168, 40), (38, 166, 167, 39), (37, 165, 166, 38), (36, 164, 165, 37), (35, 163, 164, 36), (34, 162, 163, 35), (33, 161, 162, 34), (32, 160, 161, 33), (55, 56, 233, 234), (149, 148, 277, 278), (184, 183, 333, 335), (56, 57, 232, 233), (148, 147, 276, 277), (185, 184, 335, 337), (57, 58, 231, 232), (147, 146, 275, 276), (186, 185, 337, 339), (58, 59, 230, 231), (146, 145, 274, 275), (59, 60, 229, 230), (187, 186, 339, 341), (145, 144, 273, 274), (60, 61, 228, 229), (188, 187, 341, 343), (144, 143, 272, 273), (61, 62, 227, 228), (189, 188, 343, 345), (143, 142, 271, 272), (62, 63, 226, 227), (190, 189, 345, 347), (142, 141, 270, 271), (63, 32, 225, 226), (191, 190, 347, 349), (141, 140, 269, 270), (160, 191, 349, 350), (140, 139, 268, 269), (139, 138, 267, 268), (138, 137, 266, 267), (137, 136, 265, 266), (136, 135, 264, 265), (287, 226, 225, 224), (286, 227, 226, 287), (285, 228, 227, 286), (284, 229, 228, 285), (283, 230, 229, 284), (282, 231, 230, 283), (281, 232, 231, 282), (280, 233, 232, 281), (279, 234, 233, 280), (278, 235, 234, 279), (277, 236, 235, 278), (276, 237, 236, 277), (275, 238, 237, 276), (274, 239, 238, 275), (273, 240, 239, 274), (272, 241, 240, 273), (271, 242, 241, 272), (270, 243, 242, 271), (269, 244, 243, 270), (268, 245, 244, 269), (267, 246, 245, 268), (266, 247, 246, 267), (265, 248, 247, 266), (264, 249, 248, 265), (263, 250, 249, 264), (262, 251, 250, 263), (261, 252, 251, 262), (260, 253, 252, 261), (259, 254, 253, 260), (258, 255, 254, 259), (257, 256, 255, 258), (224, 225, 256, 257), (349, 348, 351, 350), (347, 346, 348, 349), (345, 344, 346, 347), (343, 342, 344, 345), (341, 340, 342, 343), (339, 338, 340, 341), (337, 336, 338, 339), (335, 334, 336, 337), (333, 332, 334, 335), (331, 330, 332, 333), (329, 328, 330, 331), (327, 326, 328, 329), (325, 324, 326, 327), (323, 322, 324, 325), (321, 320, 322, 323), (319, 318, 320, 321), (317, 316, 318, 319), (315, 314, 316, 317), (313, 312, 314, 315), (311, 310, 312, 313), (309, 308, 310, 311), (307, 306, 308, 309), (305, 304, 306, 307), (303, 302, 304, 305), (301, 300, 302, 303), (299, 298, 300, 301), (297, 296, 298, 299), (295, 294, 296, 297), (293, 292, 294, 295), (291, 290, 292, 293), (289, 288, 290, 291), (350, 351, 288, 289), (46, 47, 242, 243), (174, 173, 313, 315), (159, 158, 287, 224), (217, 218, 338, 336), (45, 46, 243, 244), (173, 172, 311, 313), (216, 217, 336, 334), (44, 45, 244, 245), (172, 171, 309, 311), (215, 216, 334, 332), (43, 44, 245, 246), (171, 170, 307, 309), (214, 215, 332, 330), (42, 43, 246, 247), (170, 169, 305, 307), (213, 214, 330, 328), (41, 42, 247, 248), (169, 168, 303, 305), (212, 213, 328, 326), (40, 41, 248, 249), (168, 167, 301, 303), (211, 212, 326, 324), (39, 40, 249, 250), (167, 166, 299, 301), (210, 211, 324, 322), (38, 39, 250, 251), (166, 165, 297, 299), (209, 210, 322, 320), (165, 164, 295, 297), (37, 38, 251, 252), (208, 209, 320, 318), (164, 163, 293, 295), (36, 37, 252, 253), (207, 208, 318, 316), (163, 162, 291, 293), (35, 36, 253, 254), (206, 207, 316, 314), (162, 161, 289, 291), (34, 35, 254, 255), (205, 206, 314, 312), (161, 160, 350, 289), (33, 34, 255, 256), (204, 205, 312, 310), (32, 33, 256, 225), (203, 204, 310, 308), (202, 203, 308, 306), (201, 202, 306, 304), (200, 201, 304, 302), (199, 200, 302, 300), (198, 199, 300, 298), (197, 198, 298, 296), (128, 159, 224, 257), (196, 197, 296, 294), (129, 128, 257, 258), (195, 196, 294, 292), (130, 129, 258, 259), (194, 195, 292, 290), (131, 130, 259, 260), (193, 194, 290, 288), (132, 131, 260, 261), (192, 193, 288, 351), (133, 132, 261, 262), (134, 133, 262, 263), (135, 134, 263, 264), (454, 486, 485, 453), (576, 577, 353, 352), (467, 499, 498, 466), (577, 578, 354, 353), (449, 481, 511, 479), (578, 579, 355, 354), (453, 485, 484, 452), (579, 580, 356, 355), (466, 498, 497, 465), (580, 581, 357, 356), (479, 511, 510, 478), (581, 582, 358, 357), (452, 484, 483, 451), (582, 583, 359, 358), (465, 497, 496, 464), (583, 584, 360, 359), (478, 510, 509, 477), (584, 585, 361, 360), (451, 483, 482, 450), (585, 586, 362, 361), (464, 496, 495, 463), (586, 587, 363, 362), (477, 509, 508, 476), (587, 588, 364, 363), (450, 482, 480, 448), (588, 589, 365, 364), (463, 495, 494, 462), (589, 590, 366, 365), (476, 508, 507, 475), (590, 591, 367, 366), (448, 480, 481, 449), (591, 592, 368, 367), (462, 494, 493, 461), (592, 593, 369, 368), (475, 507, 506, 474), (593, 594, 370, 369), (461, 493, 492, 460), (594, 595, 371, 370), (474, 506, 505, 473), (595, 596, 372, 371), (460, 492, 491, 459), (596, 597, 373, 372), (473, 505, 504, 472), (597, 598, 374, 373), (459, 491, 490, 458), (598, 599, 375, 374), (472, 504, 503, 471), (599, 600, 376, 375), (458, 490, 489, 457), (600, 601, 377, 376), (471, 503, 502, 470), (601, 602, 378, 377), (457, 489, 488, 456), (602, 603, 379, 378), (470, 502, 501, 469), (603, 604, 380, 379), (456, 488, 487, 455), (604, 605, 381, 380), (469, 501, 500, 468), (605, 606, 382, 381), (455, 487, 486, 454), (606, 607, 383, 382), (468, 500, 499, 467), (607, 576, 352, 383), (602, 722, 724, 603), (542, 671, 670, 541), (559, 701, 699, 558), (431, 626, 625, 432), (603, 724, 726, 604), (541, 670, 669, 540), (560, 703, 701, 559), (432, 625, 624, 433), (604, 726, 728, 605), (540, 669, 668, 539), (561, 705, 703, 560), (433, 624, 623, 434), (605, 728, 730, 606), (539, 668, 667, 538), (562, 707, 705, 561), (434, 623, 622, 435), (606, 730, 732, 607), (538, 667, 666, 537), (563, 709, 707, 562), (435, 622, 621, 436), (607, 732, 735, 576), (537, 666, 665, 536), (564, 711, 709, 563), (436, 621, 620, 437), (536, 665, 664, 535), (565, 713, 711, 564), (437, 620, 619, 438), (535, 664, 663, 534), (566, 715, 713, 565), (438, 619, 618, 439), (534, 663, 662, 533), (567, 717, 715, 566), (449, 352, 353, 448), (448, 353, 354, 450), (450, 354, 355, 451), (451, 355, 356, 452), (452, 356, 357, 453), (453, 357, 358, 454), (454, 358, 359, 455), (455, 359, 360, 456), (456, 360, 361, 457), (457, 361, 362, 458), (458, 362, 363, 459), (459, 363, 364, 460), (460, 364, 365, 461), (461, 365, 366, 462), (462, 366, 367, 463), (463, 367, 368, 464), (464, 368, 369, 465), (465, 369, 370, 466), (466, 370, 371, 467), (467, 371, 372, 468), (468, 372, 373, 469), (469, 373, 374, 470), (470, 374, 375, 471), (471, 375, 376, 472), (472, 376, 377, 473), (473, 377, 378, 474), (474, 378, 379, 475), (475, 379, 380, 476), (476, 380, 381, 477), (477, 381, 382, 478), (478, 382, 383, 479), (479, 383, 352, 449), (486, 487, 488, 489, 490, 491, 492, 493, 494, 495, 496, 497, 498, 499, 500, 501, 502, 503, 504, 505, 506, 507, 508, 509, 510, 511, 481, 480, 482, 483, 484, 485), (384, 385, 512, 543), (385, 386, 513, 512), (386, 387, 514, 513), (387, 388, 515, 514), (388, 389, 516, 515), (389, 390, 517, 516), (390, 391, 518, 517), (391, 392, 519, 518), (392, 393, 520, 519), (393, 394, 521, 520), (394, 395, 522, 521), (395, 396, 523, 522), (396, 397, 524, 523), (397, 398, 525, 524), (398, 399, 526, 525), (399, 400, 527, 526), (400, 401, 528, 527), (401, 402, 529, 528), (402, 403, 530, 529), (403, 404, 531, 530), (404, 405, 532, 531), (405, 406, 533, 532), (406, 407, 534, 533), (407, 408, 535, 534), (408, 409, 536, 535), (409, 410, 537, 536), (410, 411, 538, 537), (411, 412, 539, 538), (412, 413, 540, 539), (413, 414, 541, 540), (414, 415, 542, 541), (415, 384, 543, 542), (447, 416, 544, 575), (446, 447, 575, 574), (445, 446, 574, 573), (444, 445, 573, 572), (443, 444, 572, 571), (442, 443, 571, 570), (441, 442, 570, 569), (440, 441, 569, 568), (439, 440, 568, 567), (438, 439, 567, 566), (437, 438, 566, 565), (436, 437, 565, 564), (435, 436, 564, 563), (434, 435, 563, 562), (433, 434, 562, 561), (432, 433, 561, 560), (431, 432, 560, 559), (430, 431, 559, 558), (429, 430, 558, 557), (428, 429, 557, 556), (427, 428, 556, 555), (426, 427, 555, 554), (425, 426, 554, 553), (424, 425, 553, 552), (423, 424, 552, 551), (422, 423, 551, 550), (421, 422, 550, 549), (420, 421, 549, 548), (419, 420, 548, 547), (418, 419, 547, 546), (417, 418, 546, 545), (416, 417, 545, 544), (439, 618, 617, 440), (533, 662, 661, 532), (568, 719, 717, 567), (440, 617, 616, 441), (532, 661, 660, 531), (569, 721, 719, 568), (441, 616, 615, 442), (531, 660, 659, 530), (570, 723, 721, 569), (442, 615, 614, 443), (530, 659, 658, 529), (443, 614, 613, 444), (571, 725, 723, 570), (529, 658, 657, 528), (444, 613, 612, 445), (572, 727, 725, 571), (528, 657, 656, 527), (445, 612, 611, 446), (573, 729, 727, 572), (527, 656, 655, 526), (446, 611, 610, 447), (574, 731, 729, 573), (526, 655, 654, 525), (447, 610, 609, 416), (575, 733, 731, 574), (525, 654, 653, 524), (544, 734, 733, 575), (524, 653, 652, 523), (523, 652, 651, 522), (522, 651, 650, 521), (521, 650, 649, 520), (520, 649, 648, 519), (671, 608, 609, 610), (670, 671, 610, 611), (669, 670, 611, 612), (668, 669, 612, 613), (667, 668, 613, 614), (666, 667, 614, 615), (665, 666, 615, 616), (664, 665, 616, 617), (663, 664, 617, 618), (662, 663, 618, 619), (661, 662, 619, 620), (660, 661, 620, 621), (659, 660, 621, 622), (658, 659, 622, 623), (657, 658, 623, 624), (656, 657, 624, 625), (655, 656, 625, 626), (654, 655, 626, 627), (653, 654, 627, 628), (652, 653, 628, 629), (651, 652, 629, 630), (650, 651, 630, 631), (649, 650, 631, 632), (648, 649, 632, 633), (647, 648, 633, 634), (646, 647, 634, 635), (645, 646, 635, 636), (644, 645, 636, 637), (643, 644, 637, 638), (642, 643, 638, 639), (641, 642, 639, 640), (608, 641, 640, 609), (733, 734, 735, 732), (731, 733, 732, 730), (729, 731, 730, 728), (727, 729, 728, 726), (725, 727, 726, 724), (723, 725, 724, 722), (721, 723, 722, 720), (719, 721, 720, 718), (717, 719, 718, 716), (715, 717, 716, 714), (713, 715, 714, 712), (711, 713, 712, 710), (709, 711, 710, 708), (707, 709, 708, 706), (705, 707, 706, 704), (703, 705, 704, 702), (701, 703, 702, 700), (699, 701, 700, 698), (697, 699, 698, 696), (695, 697, 696, 694), (693, 695, 694, 692), (691, 693, 692, 690), (689, 691, 690, 688), (687, 689, 688, 686), (685, 687, 686, 684), (683, 685, 684, 682), (681, 683, 682, 680), (679, 681, 680, 678), (677, 679, 678, 676), (675, 677, 676, 674), (673, 675, 674, 672), (734, 673, 672, 735), (430, 627, 626, 431), (558, 699, 697, 557), (543, 608, 671, 542), (601, 720, 722, 602), (429, 628, 627, 430), (557, 697, 695, 556), (600, 718, 720, 601), (428, 629, 628, 429), (556, 695, 693, 555), (599, 716, 718, 600), (427, 630, 629, 428), (555, 693, 691, 554), (598, 714, 716, 599), (426, 631, 630, 427), (554, 691, 689, 553), (597, 712, 714, 598), (425, 632, 631, 426), (553, 689, 687, 552), (596, 710, 712, 597), (424, 633, 632, 425), (552, 687, 685, 551), (595, 708, 710, 596), (423, 634, 633, 424), (551, 685, 683, 550), (594, 706, 708, 595), (422, 635, 634, 423), (550, 683, 681, 549), (593, 704, 706, 594), (549, 681, 679, 548), (421, 636, 635, 422), (592, 702, 704, 593), (548, 679, 677, 547), (420, 637, 636, 421), (591, 700, 702, 592), (547, 677, 675, 546), (419, 638, 637, 420), (590, 698, 700, 591), (546, 675, 673, 545), (418, 639, 638, 419), (589, 696, 698, 590), (545, 673, 734, 544), (417, 640, 639, 418), (588, 694, 696, 589), (416, 609, 640, 417), (587, 692, 694, 588), (586, 690, 692, 587), (585, 688, 690, 586), (584, 686, 688, 585), (583, 684, 686, 584), (582, 682, 684, 583), (581, 680, 682, 582), (512, 641, 608, 543), (580, 678, 680, 581), (513, 642, 641, 512), (579, 676, 678, 580), (514, 643, 642, 513), (578, 674, 676, 579), (515, 644, 643, 514), (577, 672, 674, 578), (516, 645, 644, 515), (576, 735, 672, 577), (517, 646, 645, 516), (518, 647, 646, 517), (519, 648, 647, 518)])
me_cylinder_001.polygons.foreach_set('use_smooth', [True] * 706)
_uv = me_cylinder_001.uv_layers.new(name='UVMap')
_uv.uv.foreach_set('vector', [0.2604, 0.2292, 0.2562, 0.2129, 0.2618, 0.2117, 0.2659, 0.2275, 0.5017, 0.5855, 0.5144, 0.5866, 0.5133, 0.6041, 0.5006, 0.6036, 0.4249, 0.3481, 0.4087, 0.3477, 0.4092, 0.3421, 0.4251, 0.3427, 0.5006, 0.6036, 0.5133, 0.6041, 0.513, 0.6217, 0.5002, 0.6217, 0.2595, 0.1291, 0.2651, 0.1131, 0.2704, 0.1153, 0.265, 0.1308, 0.5002, 0.6217, 0.513, 0.6217, 0.5133, 0.6392, 0.5006, 0.6397, 0.2562, 0.2129, 0.2535, 0.1962, 0.2592, 0.1956, 0.2618, 0.2117, 0.5006, 0.6397, 0.5133, 0.6392, 0.5144, 0.6567, 0.5017, 0.6578, 0.4087, 0.3477, 0.3921, 0.3456, 0.3932, 0.34, 0.4092, 0.3421, 0.5017, 0.6578, 0.5144, 0.6567, 0.5163, 0.6742, 0.5036, 0.6758, 0.2651, 0.1131, 0.2723, 0.09772, 0.2774, 0.1004, 0.2704, 0.1153, 0.5036, 0.6758, 0.5163, 0.6742, 0.5188, 0.6915, 0.5063, 0.6936, 0.2535, 0.1962, 0.2525, 0.1793, 0.2582, 0.1793, 0.2592, 0.1956, 0.5063, 0.6936, 0.5188, 0.6915, 0.5221, 0.7087, 0.5097, 0.7114, 0.3921, 0.3456, 0.3759, 0.3418, 0.3775, 0.3363, 0.3932, 0.34, 0.5097, 0.7114, 0.5221, 0.7087, 0.5261, 0.7258, 0.5138, 0.729, 0.2723, 0.09772, 0.2809, 0.08308, 0.2857, 0.08627, 0.2774, 0.1004, 0.5138, 0.729, 0.5261, 0.7258, 0.5309, 0.7427, 0.5187, 0.7464, 0.2525, 0.1793, 0.2532, 0.1624, 0.2589, 0.1629, 0.2582, 0.1793, 0.5187, 0.7464, 0.5309, 0.7427, 0.5363, 0.7594, 0.5243, 0.7636, 0.3759, 0.3418, 0.36, 0.3364, 0.3621, 0.3311, 0.3775, 0.3363, 0.5243, 0.7636, 0.5363, 0.7594, 0.5424, 0.7758, 0.5306, 0.7805, 0.2809, 0.08308, 0.291, 0.06936, 0.2954, 0.073, 0.2857, 0.08627, 0.5306, 0.7805, 0.5424, 0.7758, 0.5492, 0.792, 0.5376, 0.7972, 0.2532, 0.1624, 0.2556, 0.1456, 0.2612, 0.1467, 0.2589, 0.1629, 0.5376, 0.7972, 0.5492, 0.792, 0.5567, 0.8079, 0.5453, 0.8136, 0.36, 0.3364, 0.3448, 0.3294, 0.3474, 0.3244, 0.3621, 0.3311, 0.5453, 0.8136, 0.5567, 0.8079, 0.5648, 0.8234, 0.5537, 0.8296, 0.291, 0.06936, 0.3024, 0.05668, 0.3064, 0.06075, 0.2954, 0.073, 0.5537, 0.8296, 0.5648, 0.8234, 0.5736, 0.8386, 0.5627, 0.8452, 0.2556, 0.1456, 0.2595, 0.1291, 0.265, 0.1308, 0.2612, 0.1467, 0.5627, 0.8452, 0.5736, 0.8386, 0.583, 0.8534, 0.5724, 0.8605, 0.3448, 0.3294, 0.3303, 0.321, 0.3334, 0.3163, 0.3474, 0.3244, 0.5724, 0.8605, 0.583, 0.8534, 0.5931, 0.8678, 0.5827, 0.8753, 0.3024, 0.05668, 0.3149, 0.04517, 0.3186, 0.04963, 0.3064, 0.06075, 0.5827, 0.8753, 0.5931, 0.8678, 0.6037, 0.8818, 0.5937, 0.8897, 0.3303, 0.321, 0.3167, 0.3112, 0.3203, 0.3068, 0.3334, 0.3163, 0.5937, 0.3536, 0.6037, 0.3615, 0.5931, 0.3755, 0.5827, 0.368, 0.3149, 0.04517, 0.3286, 0.03495, 0.3318, 0.03975, 0.3186, 0.04963, 0.5827, 0.368, 0.5931, 0.3755, 0.583, 0.3899, 0.5724, 0.3828, 0.3167, 0.3112, 0.3041, 0.3001, 0.3081, 0.2961, 0.3203, 0.3068, 0.5724, 0.3828, 0.583, 0.3899, 0.5736, 0.4047, 0.5627, 0.3981, 0.3286, 0.03495, 0.3432, 0.02612, 0.3459, 0.03121, 0.3318, 0.03975, 0.5627, 0.3981, 0.5736, 0.4047, 0.5648, 0.4199, 0.5537, 0.4137, 0.3041, 0.3001, 0.2927, 0.2878, 0.297, 0.2842, 0.3081, 0.2961, 0.5537, 0.4137, 0.5648, 0.4199, 0.5567, 0.4354, 0.5453, 0.4298, 0.3432, 0.02612, 0.3586, 0.01876, 0.3608, 0.0241, 0.3459, 0.03121, 0.5453, 0.4298, 0.5567, 0.4354, 0.5492, 0.4513, 0.5376, 0.4461, 0.2927, 0.2878, 0.2825, 0.2745, 0.2872, 0.2713, 0.297, 0.2842, 0.5376, 0.4461, 0.5492, 0.4513, 0.5424, 0.4675, 0.5306, 0.4628, 0.3586, 0.01876, 0.3747, 0.01295, 0.3764, 0.01849, 0.3608, 0.0241, 0.5306, 0.4628, 0.5424, 0.4675, 0.5363, 0.4839, 0.5243, 0.4797, 0.2825, 0.2745, 0.2737, 0.2601, 0.2787, 0.2574, 0.2872, 0.2713, 0.5243, 0.4797, 0.5363, 0.4839, 0.5309, 0.5006, 0.5187, 0.4969, 0.3747, 0.01295, 0.3913, 0.008748, 0.3924, 0.01443, 0.3764, 0.01849, 0.5187, 0.4969, 0.5309, 0.5006, 0.5261, 0.5175, 0.5138, 0.5143, 0.2737, 0.2601, 0.2663, 0.245, 0.2715, 0.2428, 0.2787, 0.2574, 0.5138, 0.5143, 0.5261, 0.5175, 0.5221, 0.5346, 0.5097, 0.5319, 0.3913, 0.008748, 0.4083, 0.006163, 0.4088, 0.01196, 0.3924, 0.01443, 0.5097, 0.5319, 0.5221, 0.5346, 0.5188, 0.5518, 0.5063, 0.5497, 0.2663, 0.245, 0.2604, 0.2292, 0.2659, 0.2275, 0.2715, 0.2428, 0.5063, 0.5497, 0.5188, 0.5518, 0.5163, 0.5692, 0.5036, 0.5676, 0.4083, 0.006163, 0.4249, 0.005229, 0.4253, 0.01093, 0.4088, 0.01196, 0.5036, 0.5676, 0.5163, 0.5692, 0.5144, 0.5866, 0.5017, 0.5855, 0.8188, 0.1676, 0.8165, 0.1871, 0.8143, 0.1868, 0.8166, 0.1673, 0.4515, 0.6331, 0.4521, 0.6124, 0.4542, 0.6125, 0.4536, 0.6332, 0.8245, 0.5427, 0.8205, 0.5269, 0.8223, 0.5265, 0.8262, 0.5423, 0.4894, 0.9425, 0.4925, 0.9605, 0.4906, 0.9608, 0.4876, 0.9428, 0.8165, 0.1871, 0.8145, 0.2065, 0.8124, 0.2063, 0.8143, 0.1868, 0.4521, 0.6124, 0.453, 0.5916, 0.4551, 0.5917, 0.4542, 0.6125, 0.8288, 0.5584, 0.8245, 0.5427, 0.8262, 0.5423, 0.8305, 0.5579, 0.4925, 0.9605, 0.4957, 0.9784, 0.4939, 0.9788, 0.4906, 0.9608, 0.8145, 0.2065, 0.813, 0.2257, 0.8108, 0.2255, 0.8124, 0.2063, 0.453, 0.5916, 0.4541, 0.5706, 0.4562, 0.5708, 0.4551, 0.5917, 0.8332, 0.5738, 0.8288, 0.5584, 0.8305, 0.5579, 0.8349, 0.5734, 0.4957, 0.9784, 0.4997, 0.9964, 0.4978, 0.997, 0.4939, 0.9788, 0.813, 0.2257, 0.8117, 0.2447, 0.8096, 0.2446, 0.8108, 0.2255, 0.4541, 0.5706, 0.4554, 0.5495, 0.4575, 0.5497, 0.4562, 0.5708, 0.8375, 0.5897, 0.8332, 0.5738, 0.8349, 0.5734, 0.8393, 0.5894, 0.4997, 0.3576, 0.495, 0.3799, 0.4928, 0.3794, 0.4974, 0.3569, 0.8117, 0.2447, 0.8109, 0.2636, 0.8088, 0.2635, 0.8096, 0.2446, 0.4554, 0.5495, 0.457, 0.5283, 0.4592, 0.5285, 0.4575, 0.5497, 0.8271, 0.02184, 0.8321, 0.0002809, 0.8345, 0.000618, 0.8294, 0.02239, 0.495, 0.3799, 0.4913, 0.4017, 0.4891, 0.4013, 0.4928, 0.3794, 0.8109, 0.2636, 0.8103, 0.2823, 0.8082, 0.2823, 0.8088, 0.2635, 0.457, 0.5283, 0.4589, 0.507, 0.4611, 0.5072, 0.4592, 0.5285, 0.8221, 0.04278, 0.8271, 0.02184, 0.8294, 0.02239, 0.8243, 0.0433, 0.4913, 0.4017, 0.488, 0.4233, 0.4858, 0.423, 0.4891, 0.4013, 0.4589, 0.507, 0.4611, 0.4855, 0.4632, 0.4857, 0.4611, 0.5072, 0.8175, 0.06352, 0.8221, 0.04278, 0.8243, 0.0433, 0.8198, 0.064, 0.488, 0.4233, 0.4849, 0.4449, 0.4827, 0.4446, 0.4858, 0.423, 0.4611, 0.4855, 0.4635, 0.4639, 0.4657, 0.4642, 0.4632, 0.4857, 0.8134, 0.08413, 0.8175, 0.06352, 0.8198, 0.064, 0.8156, 0.08456, 0.4849, 0.4449, 0.4821, 0.4664, 0.4799, 0.4661, 0.4827, 0.4446, 0.4635, 0.4639, 0.4662, 0.4422, 0.4684, 0.4425, 0.4657, 0.4642, 0.8097, 0.1046, 0.8134, 0.08413, 0.8156, 0.08456, 0.8119, 0.105, 0.2595, 0.1291, 0.2556, 0.1456, 0.2506, 0.1446, 0.2547, 0.1277, 0.2556, 0.1456, 0.2532, 0.1624, 0.2482, 0.1619, 0.2506, 0.1446, 0.2532, 0.1624, 0.2525, 0.1793, 0.2475, 0.1793, 0.2482, 0.1619, 0.2525, 0.1793, 0.2535, 0.1962, 0.2485, 0.1967, 0.2475, 0.1793, 0.2535, 0.1962, 0.2562, 0.2129, 0.2512, 0.2139, 0.2485, 0.1967, 0.2562, 0.2129, 0.2604, 0.2292, 0.2556, 0.2307, 0.2512, 0.2139, 0.2604, 0.2292, 0.2663, 0.245, 0.2616, 0.2469, 0.2556, 0.2307, 0.2663, 0.245, 0.2737, 0.2601, 0.2692, 0.2625, 0.2616, 0.2469, 0.2737, 0.2601, 0.2825, 0.2745, 0.2783, 0.2773, 0.2692, 0.2625, 0.2825, 0.2745, 0.2927, 0.2878, 0.2888, 0.2911, 0.2783, 0.2773, 0.2927, 0.2878, 0.3041, 0.3001, 0.3006, 0.3037, 0.2888, 0.2911, 0.3041, 0.3001, 0.3167, 0.3112, 0.3135, 0.3152, 0.3006, 0.3037, 0.3167, 0.3112, 0.3303, 0.321, 0.3275, 0.3252, 0.3135, 0.3152, 0.3303, 0.321, 0.3448, 0.3294, 0.3425, 0.3339, 0.3275, 0.3252, 0.3448, 0.3294, 0.36, 0.3364, 0.3582, 0.341, 0.3425, 0.3339, 0.36, 0.3364, 0.3759, 0.3418, 0.3745, 0.3466, 0.3582, 0.341, 0.3759, 0.3418, 0.3921, 0.3456, 0.3912, 0.3505, 0.3745, 0.3466, 0.3921, 0.3456, 0.4087, 0.3477, 0.4083, 0.3527, 0.3912, 0.3505, 0.4087, 0.3477, 0.4249, 0.3481, 0.4253, 0.3531, 0.4083, 0.3527, 0.4249, 0.005229, 0.4083, 0.006163, 0.4078, 0.001084, 0.4252, 0.0002809, 0.4083, 0.006163, 0.3913, 0.008748, 0.3904, 0.003704, 0.4078, 0.001084, 0.3913, 0.008748, 0.3747, 0.01295, 0.3733, 0.008028, 0.3904, 0.003704, 0.3747, 0.01295, 0.3586, 0.01876, 0.3567, 0.01401, 0.3733, 0.008028, 0.3586, 0.01876, 0.3432, 0.02612, 0.3408, 0.02159, 0.3567, 0.01401, 0.3432, 0.02612, 0.3286, 0.03495, 0.3258, 0.03068, 0.3408, 0.02159, 0.3286, 0.03495, 0.3149, 0.04517, 0.3117, 0.04121, 0.3258, 0.03068, 0.3149, 0.04517, 0.3024, 0.05668, 0.2988, 0.05306, 0.3117, 0.04121, 0.3024, 0.05668, 0.291, 0.06936, 0.2871, 0.06611, 0.2988, 0.05306, 0.291, 0.06936, 0.2809, 0.08308, 0.2767, 0.08024, 0.2871, 0.06611, 0.2809, 0.08308, 0.2723, 0.09772, 0.2678, 0.09531, 0.2767, 0.08024, 0.2723, 0.09772, 0.2651, 0.1131, 0.2604, 0.1112, 0.2678, 0.09531, 0.2651, 0.1131, 0.2595, 0.1291, 0.2547, 0.1277, 0.2604, 0.1112, 0.3397, 0.3536, 0.3559, 0.3568, 0.3712, 0.3632, 0.385, 0.3724, 0.3967, 0.3841, 0.4059, 0.3978, 0.4122, 0.4131, 0.4154, 0.4293, 0.4154, 0.4459, 0.4122, 0.4621, 0.4059, 0.4774, 0.3967, 0.4911, 0.385, 0.5028, 0.3712, 0.512, 0.3559, 0.5183, 0.3397, 0.5216, 0.3232, 0.5216, 0.3069, 0.5183, 0.2917, 0.512, 0.2779, 0.5028, 0.2662, 0.4911, 0.257, 0.4774, 0.2507, 0.4621, 0.2475, 0.4459, 0.2475, 0.4293, 0.2507, 0.4131, 0.257, 0.3978, 0.2662, 0.3841, 0.2779, 0.3724, 0.2917, 0.3632, 0.3069, 0.3568, 0.3232, 0.3536, 0.6481, 0.3623, 0.608, 0.3619, 0.6082, 0.3413, 0.6482, 0.3417, 0.6482, 0.3417, 0.6082, 0.3413, 0.6085, 0.3208, 0.6483, 0.3212, 0.6483, 0.3212, 0.6085, 0.3208, 0.6087, 0.3004, 0.6484, 0.3007, 0.6484, 0.3007, 0.6087, 0.3004, 0.6089, 0.28, 0.6485, 0.2803, 0.6485, 0.2803, 0.6089, 0.28, 0.6091, 0.2596, 0.6486, 0.26, 0.6486, 0.26, 0.6091, 0.2596, 0.6094, 0.2394, 0.6487, 0.2397, 0.6487, 0.2397, 0.6094, 0.2394, 0.6096, 0.2192, 0.6488, 0.2195, 0.6488, 0.2195, 0.6096, 0.2192, 0.6098, 0.199, 0.6489, 0.1994, 0.6489, 0.1994, 0.6098, 0.199, 0.6101, 0.1789, 0.6491, 0.1793, 0.6491, 0.1793, 0.6101, 0.1789, 0.6103, 0.1589, 0.6492, 0.1593, 0.6492, 0.1593, 0.6103, 0.1589, 0.6105, 0.139, 0.6493, 0.1393, 0.6493, 0.1393, 0.6105, 0.139, 0.6107, 0.1191, 0.6494, 0.1194, 0.6494, 0.1194, 0.6107, 0.1191, 0.611, 0.0992, 0.6495, 0.09954, 0.6495, 0.09954, 0.611, 0.0992, 0.6112, 0.07942, 0.6496, 0.07973, 0.6496, 0.07973, 0.6112, 0.07942, 0.6113, 0.05968, 0.6497, 0.05995, 0.6497, 0.05995, 0.6113, 0.05968, 0.6115, 0.04, 0.6498, 0.04017, 0.6498, 0.04017, 0.6115, 0.04, 0.6115, 0.02037, 0.6499, 0.02032, 0.6499, 0.02032, 0.6115, 0.02037, 0.6114, 0.0008062, 0.65, 0.0002809, 0.6464, 0.6576, 0.6042, 0.6565, 0.6047, 0.6351, 0.6466, 0.6358, 0.6466, 0.6358, 0.6047, 0.6351, 0.605, 0.6137, 0.6467, 0.6142, 0.6467, 0.6142, 0.605, 0.6137, 0.6053, 0.5924, 0.6468, 0.5928, 0.6468, 0.5928, 0.6053, 0.5924, 0.6056, 0.5711, 0.6469, 0.5715, 0.6469, 0.5715, 0.6056, 0.5711, 0.6058, 0.5499, 0.647, 0.5503, 0.647, 0.5503, 0.6058, 0.5499, 0.6061, 0.5288, 0.6471, 0.5291, 0.6471, 0.5291, 0.6061, 0.5288, 0.6063, 0.5077, 0.6473, 0.5081, 0.6473, 0.5081, 0.6063, 0.5077, 0.6066, 0.4867, 0.6474, 0.487, 0.6474, 0.487, 0.6066, 0.4867, 0.6068, 0.4657, 0.6475, 0.4661, 0.6475, 0.4661, 0.6068, 0.4657, 0.607, 0.4448, 0.6476, 0.4452, 0.6476, 0.4452, 0.607, 0.4448, 0.6073, 0.424, 0.6477, 0.4244, 0.6477, 0.4244, 0.6073, 0.424, 0.6075, 0.4032, 0.6478, 0.4036, 0.6478, 0.4036, 0.6075, 0.4032, 0.6078, 0.3825, 0.6479, 0.3829, 0.6479, 0.3829, 0.6078, 0.3825, 0.608, 0.3619, 0.6481, 0.3623, 0.1275, 0.2359, 0.1561, 0.2395, 0.1542, 0.258, 0.1255, 0.2557, 0.1303, 0.2163, 0.1588, 0.221, 0.1561, 0.2395, 0.1275, 0.2359, 0.134, 0.1968, 0.1622, 0.2027, 0.1588, 0.221, 0.1303, 0.2163, 0.1384, 0.1775, 0.1663, 0.1845, 0.1622, 0.2027, 0.134, 0.1968, 0.1436, 0.1584, 0.1712, 0.1665, 0.1663, 0.1845, 0.1384, 0.1775, 0.1496, 0.1395, 0.1769, 0.1488, 0.1712, 0.1665, 0.1436, 0.1584, 0.1564, 0.1209, 0.1832, 0.1312, 0.1769, 0.1488, 0.1496, 0.1395, 0.1639, 0.1025, 0.1903, 0.114, 0.1832, 0.1312, 0.1564, 0.1209, 0.1721, 0.0845, 0.1981, 0.09703, 0.1903, 0.114, 0.1639, 0.1025, 0.1811, 0.06684, 0.2065, 0.08042, 0.1981, 0.09703, 0.1721, 0.0845, 0.1908, 0.04955, 0.2156, 0.06416, 0.2065, 0.08042, 0.1811, 0.06684, 0.2012, 0.03268, 0.2254, 0.04829, 0.2156, 0.06416, 0.1908, 0.04955, 0.2123, 0.01625, 0.2358, 0.03283, 0.2254, 0.04829, 0.2012, 0.03268, 0.2241, 0.0002809, 0.2469, 0.01782, 0.2358, 0.03283, 0.2123, 0.01625, 0.2123, 0.5743, 0.2358, 0.5577, 0.2469, 0.5727, 0.2241, 0.5903, 0.2012, 0.5579, 0.2254, 0.5422, 0.2358, 0.5577, 0.2123, 0.5743, 0.1908, 0.541, 0.2156, 0.5264, 0.2254, 0.5422, 0.2012, 0.5579, 0.1811, 0.5237, 0.2065, 0.5101, 0.2156, 0.5264, 0.1908, 0.541, 0.1721, 0.506, 0.1981, 0.4935, 0.2065, 0.5101, 0.1811, 0.5237, 0.1639, 0.488, 0.1903, 0.4766, 0.1981, 0.4935, 0.1721, 0.506, 0.1564, 0.4697, 0.1832, 0.4593, 0.1903, 0.4766, 0.1639, 0.488, 0.1496, 0.451, 0.1769, 0.4418, 0.1832, 0.4593, 0.1564, 0.4697, 0.1436, 0.4321, 0.1712, 0.424, 0.1769, 0.4418, 0.1496, 0.451, 0.1384, 0.413, 0.1663, 0.406, 0.1712, 0.424, 0.1436, 0.4321, 0.134, 0.3937, 0.1622, 0.3878, 0.1663, 0.406, 0.1384, 0.413, 0.1303, 0.3742, 0.1588, 0.3695, 0.1622, 0.3878, 0.134, 0.3937, 0.1275, 0.3546, 0.1561, 0.3511, 0.1588, 0.3695, 0.1303, 0.3742, 0.1255, 0.3349, 0.1542, 0.3325, 0.1561, 0.3511, 0.1275, 0.3546, 0.1243, 0.3151, 0.153, 0.3139, 0.1542, 0.3325, 0.1255, 0.3349, 0.1239, 0.2953, 0.1527, 0.2953, 0.153, 0.3139, 0.1243, 0.3151, 0.1243, 0.2755, 0.153, 0.2766, 0.1527, 0.2953, 0.1239, 0.2953, 0.1255, 0.2557, 0.1542, 0.258, 0.153, 0.2766, 0.1243, 0.2755, 0.4821, 0.4664, 0.4796, 0.4877, 0.4774, 0.4875, 0.4799, 0.4661, 0.4662, 0.4422, 0.4691, 0.4204, 0.4713, 0.4207, 0.4684, 0.4425, 0.8063, 0.1249, 0.8097, 0.1046, 0.8119, 0.105, 0.8085, 0.1253, 0.4796, 0.4877, 0.4774, 0.509, 0.4752, 0.5087, 0.4774, 0.4875, 0.4691, 0.4204, 0.4724, 0.3985, 0.4746, 0.3988, 0.4713, 0.4207, 0.8034, 0.1451, 0.8063, 0.1249, 0.8085, 0.1253, 0.8056, 0.1454, 0.4774, 0.509, 0.4754, 0.5301, 0.4732, 0.5299, 0.4752, 0.5087, 0.4724, 0.3985, 0.476, 0.3763, 0.4782, 0.3767, 0.4746, 0.3988, 0.8008, 0.1651, 0.8034, 0.1451, 0.8056, 0.1454, 0.803, 0.1654, 0.4754, 0.5301, 0.4737, 0.5511, 0.4715, 0.5509, 0.4732, 0.5299, 0.476, 0.3763, 0.4794, 0.3536, 0.4817, 0.3537, 0.4782, 0.3767, 0.4737, 0.5511, 0.4722, 0.5719, 0.4701, 0.5718, 0.4715, 0.5509, 0.7987, 0.185, 0.8008, 0.1651, 0.803, 0.1654, 0.8008, 0.1852, 0.4832, 0.9997, 0.4802, 0.9811, 0.482, 0.9808, 0.4851, 0.9996, 0.4722, 0.5719, 0.471, 0.5927, 0.4689, 0.5926, 0.4701, 0.5718, 0.7969, 0.2047, 0.7987, 0.185, 0.8008, 0.1852, 0.799, 0.2049, 0.4802, 0.9811, 0.4768, 0.9631, 0.4786, 0.9627, 0.482, 0.9808, 0.471, 0.5927, 0.47, 0.6133, 0.4679, 0.6132, 0.4689, 0.5926, 0.7954, 0.2243, 0.7969, 0.2047, 0.799, 0.2049, 0.7976, 0.2244, 0.4768, 0.9631, 0.4736, 0.9449, 0.4755, 0.9446, 0.4786, 0.9627, 0.47, 0.6133, 0.4693, 0.6338, 0.4673, 0.6337, 0.4679, 0.6132, 0.7944, 0.2436, 0.7954, 0.2243, 0.7976, 0.2244, 0.7965, 0.2437, 0.4736, 0.9449, 0.4707, 0.9265, 0.4725, 0.9263, 0.4755, 0.9446, 0.4693, 0.6338, 0.4689, 0.6542, 0.4668, 0.6541, 0.4673, 0.6337, 0.7936, 0.2628, 0.7944, 0.2436, 0.7965, 0.2437, 0.7957, 0.2629, 0.4707, 0.9265, 0.4679, 0.908, 0.4697, 0.9078, 0.4725, 0.9263, 0.7933, 0.2818, 0.7936, 0.2628, 0.7957, 0.2629, 0.7953, 0.2819, 0.4679, 0.908, 0.4653, 0.8894, 0.4672, 0.8891, 0.4697, 0.9078, 0.4653, 0.8894, 0.4629, 0.8706, 0.4648, 0.8703, 0.4672, 0.8891, 0.4629, 0.8706, 0.4607, 0.8516, 0.4626, 0.8514, 0.4648, 0.8703, 0.4607, 0.8516, 0.4588, 0.8325, 0.4607, 0.8323, 0.4626, 0.8514, 0.4588, 0.8325, 0.457, 0.8132, 0.459, 0.813, 0.4607, 0.8323, 0.4536, 0.6332, 0.4673, 0.6337, 0.4668, 0.6541, 0.4533, 0.6537, 0.4542, 0.6125, 0.4679, 0.6132, 0.4673, 0.6337, 0.4536, 0.6332, 0.4551, 0.5917, 0.4689, 0.5926, 0.4679, 0.6132, 0.4542, 0.6125, 0.4562, 0.5708, 0.4701, 0.5718, 0.4689, 0.5926, 0.4551, 0.5917, 0.4575, 0.5497, 0.4715, 0.5509, 0.4701, 0.5718, 0.4562, 0.5708, 0.4592, 0.5285, 0.4732, 0.5299, 0.4715, 0.5509, 0.4575, 0.5497, 0.4611, 0.5072, 0.4752, 0.5087, 0.4732, 0.5299, 0.4592, 0.5285, 0.4632, 0.4857, 0.4774, 0.4875, 0.4752, 0.5087, 0.4611, 0.5072, 0.4657, 0.4642, 0.4799, 0.4661, 0.4774, 0.4875, 0.4632, 0.4857, 0.4684, 0.4425, 0.4827, 0.4446, 0.4799, 0.4661, 0.4657, 0.4642, 0.4713, 0.4207, 0.4858, 0.423, 0.4827, 0.4446, 0.4684, 0.4425, 0.4746, 0.3988, 0.4891, 0.4013, 0.4858, 0.423, 0.4713, 0.4207, 0.4782, 0.3767, 0.4928, 0.3794, 0.4891, 0.4013, 0.4746, 0.3988, 0.4817, 0.3537, 0.4974, 0.3569, 0.4928, 0.3794, 0.4782, 0.3767, 0.482, 0.9808, 0.4939, 0.9788, 0.4978, 0.997, 0.4851, 0.9996, 0.4786, 0.9627, 0.4906, 0.9608, 0.4939, 0.9788, 0.482, 0.9808, 0.4755, 0.9446, 0.4876, 0.9428, 0.4906, 0.9608, 0.4786, 0.9627, 0.4725, 0.9263, 0.4847, 0.9246, 0.4876, 0.9428, 0.4755, 0.9446, 0.4697, 0.9078, 0.482, 0.9062, 0.4847, 0.9246, 0.4725, 0.9263, 0.4672, 0.8891, 0.4796, 0.8877, 0.482, 0.9062, 0.4697, 0.9078, 0.4648, 0.8703, 0.4773, 0.8691, 0.4796, 0.8877, 0.4672, 0.8891, 0.4626, 0.8514, 0.4753, 0.8503, 0.4773, 0.8691, 0.4648, 0.8703, 0.4607, 0.8323, 0.4734, 0.8313, 0.4753, 0.8503, 0.4626, 0.8514, 0.459, 0.813, 0.4718, 0.8122, 0.4734, 0.8313, 0.4607, 0.8323, 0.4575, 0.7936, 0.4704, 0.7929, 0.4718, 0.8122, 0.459, 0.813, 0.4562, 0.7741, 0.4692, 0.7735, 0.4704, 0.7929, 0.4575, 0.7936, 0.4551, 0.7544, 0.4682, 0.754, 0.4692, 0.7735, 0.4562, 0.7741, 0.4543, 0.7345, 0.4675, 0.7343, 0.4682, 0.754, 0.4551, 0.7544, 0.4537, 0.7145, 0.4669, 0.7145, 0.4675, 0.7343, 0.4543, 0.7345, 0.4533, 0.6944, 0.4667, 0.6945, 0.4669, 0.7145, 0.4537, 0.7145, 0.4532, 0.6741, 0.4666, 0.6744, 0.4667, 0.6945, 0.4533, 0.6944, 0.4533, 0.6537, 0.4668, 0.6541, 0.4666, 0.6744, 0.4532, 0.6741, 0.7957, 0.2629, 0.8088, 0.2635, 0.8082, 0.2823, 0.7953, 0.2819, 0.7965, 0.2437, 0.8096, 0.2446, 0.8088, 0.2635, 0.7957, 0.2629, 0.7976, 0.2244, 0.8108, 0.2255, 0.8096, 0.2446, 0.7965, 0.2437, 0.799, 0.2049, 0.8124, 0.2063, 0.8108, 0.2255, 0.7976, 0.2244, 0.8008, 0.1852, 0.8143, 0.1868, 0.8124, 0.2063, 0.799, 0.2049, 0.803, 0.1654, 0.8166, 0.1673, 0.8143, 0.1868, 0.8008, 0.1852, 0.8056, 0.1454, 0.8193, 0.1475, 0.8166, 0.1673, 0.803, 0.1654, 0.8085, 0.1253, 0.8223, 0.1277, 0.8193, 0.1475, 0.8056, 0.1454, 0.8119, 0.105, 0.8258, 0.1077, 0.8223, 0.1277, 0.8085, 0.1253, 0.8156, 0.08456, 0.8296, 0.08751, 0.8258, 0.1077, 0.8119, 0.105, 0.8198, 0.064, 0.8338, 0.06723, 0.8296, 0.08751, 0.8156, 0.08456, 0.8243, 0.0433, 0.8385, 0.04681, 0.8338, 0.06723, 0.8198, 0.064, 0.8294, 0.02239, 0.8436, 0.02625, 0.8385, 0.04681, 0.8243, 0.0433, 0.8345, 0.000618, 0.8498, 0.00511, 0.8436, 0.02625, 0.8294, 0.02239, 0.8349, 0.5734, 0.8454, 0.5704, 0.8504, 0.5858, 0.8393, 0.5894, 0.8305, 0.5579, 0.8411, 0.5551, 0.8454, 0.5704, 0.8349, 0.5734, 0.8262, 0.5423, 0.837, 0.5397, 0.8411, 0.5551, 0.8305, 0.5579, 0.8223, 0.5265, 0.8332, 0.524, 0.837, 0.5397, 0.8262, 0.5423, 0.8185, 0.5104, 0.8296, 0.5081, 0.8332, 0.524, 0.8223, 0.5265, 0.815, 0.4941, 0.8263, 0.492, 0.8296, 0.5081, 0.8185, 0.5104, 0.8118, 0.4776, 0.8232, 0.4757, 0.8263, 0.492, 0.815, 0.4941, 0.8089, 0.4608, 0.8204, 0.4591, 0.8232, 0.4757, 0.8118, 0.4776, 0.8062, 0.4439, 0.8179, 0.4423, 0.8204, 0.4591, 0.8089, 0.4608, 0.8038, 0.4267, 0.8156, 0.4253, 0.8179, 0.4423, 0.8062, 0.4439, 0.8016, 0.4093, 0.8136, 0.4082, 0.8156, 0.4253, 0.8038, 0.4267, 0.7998, 0.3917, 0.8119, 0.3908, 0.8136, 0.4082, 0.8016, 0.4093, 0.7983, 0.3739, 0.8106, 0.3732, 0.8119, 0.3908, 0.7998, 0.3917, 0.7971, 0.3559, 0.8095, 0.3554, 0.8106, 0.3732, 0.7983, 0.3739, 0.7961, 0.3377, 0.8087, 0.3374, 0.8095, 0.3554, 0.7971, 0.3559, 0.7955, 0.3193, 0.8082, 0.3192, 0.8087, 0.3374, 0.7961, 0.3377, 0.7953, 0.3007, 0.8081, 0.3008, 0.8082, 0.3192, 0.7955, 0.3193, 0.7953, 0.2819, 0.8082, 0.2823, 0.8081, 0.3008, 0.7953, 0.3007, 0.4866, 0.9243, 0.4894, 0.9425, 0.4876, 0.9428, 0.4847, 0.9246, 0.8205, 0.5269, 0.8168, 0.5108, 0.8185, 0.5104, 0.8223, 0.5265, 0.4512, 0.6537, 0.4515, 0.6331, 0.4536, 0.6332, 0.4533, 0.6537, 0.8215, 0.1479, 0.8188, 0.1676, 0.8166, 0.1673, 0.8193, 0.1475, 0.4839, 0.906, 0.4866, 0.9243, 0.4847, 0.9246, 0.482, 0.9062, 0.8168, 0.5108, 0.8133, 0.4945, 0.815, 0.4941, 0.8185, 0.5104, 0.8246, 0.128, 0.8215, 0.1479, 0.8193, 0.1475, 0.8223, 0.1277, 0.4815, 0.8875, 0.4839, 0.906, 0.482, 0.9062, 0.4796, 0.8877, 0.8133, 0.4945, 0.81, 0.4779, 0.8118, 0.4776, 0.815, 0.4941, 0.828, 0.1081, 0.8246, 0.128, 0.8223, 0.1277, 0.8258, 0.1077, 0.4792, 0.8688, 0.4815, 0.8875, 0.4796, 0.8877, 0.4773, 0.8691, 0.81, 0.4779, 0.807, 0.4611, 0.8089, 0.4608, 0.8118, 0.4776, 0.8319, 0.08796, 0.828, 0.1081, 0.8258, 0.1077, 0.8296, 0.08751, 0.4772, 0.8501, 0.4792, 0.8688, 0.4773, 0.8691, 0.4753, 0.8503, 0.807, 0.4611, 0.8043, 0.4441, 0.8062, 0.4439, 0.8089, 0.4608, 0.8361, 0.06772, 0.8319, 0.08796, 0.8296, 0.08751, 0.8338, 0.06723, 0.4753, 0.8311, 0.4772, 0.8501, 0.4753, 0.8503, 0.4734, 0.8313, 0.8043, 0.4441, 0.8019, 0.4269, 0.8038, 0.4267, 0.8062, 0.4439, 0.8407, 0.04736, 0.8361, 0.06772, 0.8338, 0.06723, 0.8385, 0.04681, 0.4737, 0.812, 0.4753, 0.8311, 0.4734, 0.8313, 0.4718, 0.8122, 0.8019, 0.4269, 0.7997, 0.4095, 0.8016, 0.4093, 0.8038, 0.4267, 0.8459, 0.02688, 0.8407, 0.04736, 0.8385, 0.04681, 0.8436, 0.02625, 0.4723, 0.7928, 0.4737, 0.812, 0.4718, 0.8122, 0.4704, 0.7929, 0.7997, 0.4095, 0.7979, 0.3919, 0.7998, 0.3917, 0.8016, 0.4093, 0.8521, 0.006028, 0.8459, 0.02688, 0.8436, 0.02625, 0.8498, 0.00511, 0.4712, 0.7734, 0.4723, 0.7928, 0.4704, 0.7929, 0.4692, 0.7735, 0.7979, 0.3919, 0.7963, 0.374, 0.7983, 0.3739, 0.7998, 0.3917, 0.8471, 0.5699, 0.8521, 0.5851, 0.8504, 0.5858, 0.8454, 0.5704, 0.7963, 0.374, 0.7951, 0.356, 0.7971, 0.3559, 0.7983, 0.3739, 0.4702, 0.7539, 0.4712, 0.7734, 0.4692, 0.7735, 0.4682, 0.754, 0.8428, 0.5547, 0.8471, 0.5699, 0.8454, 0.5704, 0.8411, 0.5551, 0.7951, 0.356, 0.7941, 0.3378, 0.7961, 0.3377, 0.7971, 0.3559, 0.4695, 0.7342, 0.4702, 0.7539, 0.4682, 0.754, 0.4675, 0.7343, 0.8388, 0.5392, 0.8428, 0.5547, 0.8411, 0.5551, 0.837, 0.5397, 0.7941, 0.3378, 0.7935, 0.3193, 0.7955, 0.3193, 0.7961, 0.3377, 0.469, 0.7144, 0.4695, 0.7342, 0.4675, 0.7343, 0.4669, 0.7145, 0.835, 0.5236, 0.8388, 0.5392, 0.837, 0.5397, 0.8332, 0.524, 0.7935, 0.3193, 0.7932, 0.3007, 0.7953, 0.3007, 0.7955, 0.3193, 0.4687, 0.6945, 0.469, 0.7144, 0.4669, 0.7145, 0.4667, 0.6945, 0.8314, 0.5077, 0.835, 0.5236, 0.8332, 0.524, 0.8296, 0.5081, 0.7932, 0.3007, 0.7933, 0.2818, 0.7953, 0.2819, 0.7953, 0.3007, 0.4687, 0.6744, 0.4687, 0.6945, 0.4667, 0.6945, 0.4666, 0.6744, 0.8281, 0.4916, 0.8314, 0.5077, 0.8296, 0.5081, 0.8263, 0.492, 0.4689, 0.6542, 0.4687, 0.6744, 0.4666, 0.6744, 0.4668, 0.6541, 0.8251, 0.4753, 0.8281, 0.4916, 0.8263, 0.492, 0.8232, 0.4757, 0.8223, 0.4588, 0.8251, 0.4753, 0.8232, 0.4757, 0.8204, 0.4591, 0.8198, 0.4421, 0.8223, 0.4588, 0.8204, 0.4591, 0.8179, 0.4423, 0.8175, 0.4251, 0.8198, 0.4421, 0.8179, 0.4423, 0.8156, 0.4253, 0.8156, 0.408, 0.8175, 0.4251, 0.8156, 0.4253, 0.8136, 0.4082, 0.8139, 0.3906, 0.8156, 0.408, 0.8136, 0.4082, 0.8119, 0.3908, 0.8125, 0.373, 0.8139, 0.3906, 0.8119, 0.3908, 0.8106, 0.3732, 0.4511, 0.6741, 0.4512, 0.6537, 0.4533, 0.6537, 0.4532, 0.6741, 0.8115, 0.3553, 0.8125, 0.373, 0.8106, 0.3732, 0.8095, 0.3554, 0.4513, 0.6944, 0.4511, 0.6741, 0.4532, 0.6741, 0.4533, 0.6944, 0.8107, 0.3373, 0.8115, 0.3553, 0.8095, 0.3554, 0.8087, 0.3374, 0.4516, 0.7146, 0.4513, 0.6944, 0.4533, 0.6944, 0.4537, 0.7145, 0.8102, 0.3192, 0.8107, 0.3373, 0.8087, 0.3374, 0.8082, 0.3192, 0.4523, 0.7346, 0.4516, 0.7146, 0.4537, 0.7145, 0.4543, 0.7345, 0.8101, 0.3008, 0.8102, 0.3192, 0.8082, 0.3192, 0.8081, 0.3008, 0.4531, 0.7545, 0.4523, 0.7346, 0.4543, 0.7345, 0.4551, 0.7544, 0.8103, 0.2823, 0.8101, 0.3008, 0.8081, 0.3008, 0.8082, 0.2823, 0.4542, 0.7742, 0.4531, 0.7545, 0.4551, 0.7544, 0.4562, 0.7741, 0.4555, 0.7938, 0.4542, 0.7742, 0.4562, 0.7741, 0.4575, 0.7936, 0.457, 0.8132, 0.4555, 0.7938, 0.4575, 0.7936, 0.459, 0.813, 0.4388, 0.1241, 0.4443, 0.1258, 0.4401, 0.1416, 0.4346, 0.1405, 0.6907, 0.3044, 0.6896, 0.2864, 0.7023, 0.2859, 0.7034, 0.3034, 0.6033, 0.005225, 0.6034, 0.01062, 0.5875, 0.01121, 0.5871, 0.005641, 0.6896, 0.2864, 0.6892, 0.2683, 0.702, 0.2683, 0.7023, 0.2859, 0.4379, 0.2242, 0.4434, 0.2225, 0.4488, 0.238, 0.4435, 0.2402, 0.6892, 0.2683, 0.6896, 0.2503, 0.7023, 0.2508, 0.702, 0.2683, 0.4346, 0.1405, 0.4401, 0.1416, 0.4376, 0.1577, 0.4319, 0.1572, 0.6896, 0.2503, 0.6907, 0.2322, 0.7034, 0.2333, 0.7023, 0.2508, 0.5871, 0.005641, 0.5875, 0.01121, 0.5716, 0.01332, 0.5705, 0.007775, 0.6907, 0.2322, 0.6926, 0.2142, 0.7053, 0.2158, 0.7034, 0.2333, 0.4435, 0.2402, 0.4488, 0.238, 0.4558, 0.2529, 0.4507, 0.2556, 0.6926, 0.2142, 0.6953, 0.1963, 0.7078, 0.1985, 0.7053, 0.2158, 0.4319, 0.1572, 0.4376, 0.1577, 0.4366, 0.1741, 0.4309, 0.174, 0.6953, 0.1963, 0.6987, 0.1786, 0.7111, 0.1812, 0.7078, 0.1985, 0.5705, 0.007775, 0.5716, 0.01332, 0.5558, 0.01699, 0.5543, 0.01157, 0.6987, 0.1786, 0.7028, 0.161, 0.7151, 0.1642, 0.7111, 0.1812, 0.4507, 0.2556, 0.4558, 0.2529, 0.4641, 0.2671, 0.4593, 0.2702, 0.7028, 0.161, 0.7077, 0.1436, 0.7199, 0.1473, 0.7151, 0.1642, 0.4309, 0.174, 0.4366, 0.1741, 0.4373, 0.1904, 0.4316, 0.1909, 0.7077, 0.1436, 0.7132, 0.1264, 0.7253, 0.1306, 0.7199, 0.1473, 0.5543, 0.01157, 0.5558, 0.01699, 0.5405, 0.0222, 0.5384, 0.01696, 0.7132, 0.1264, 0.7196, 0.1094, 0.7314, 0.1141, 0.7253, 0.1306, 0.4593, 0.2702, 0.4641, 0.2671, 0.4738, 0.2803, 0.4694, 0.284, 0.7196, 0.1094, 0.7266, 0.09279, 0.7382, 0.09798, 0.7314, 0.1141, 0.4316, 0.1909, 0.4373, 0.1904, 0.4396, 0.2066, 0.4339, 0.2077, 0.7266, 0.09279, 0.7343, 0.07643, 0.7457, 0.08211, 0.7382, 0.09798, 0.5384, 0.01696, 0.5405, 0.0222, 0.5258, 0.0289, 0.5232, 0.02389, 0.7343, 0.07643, 0.7427, 0.06042, 0.7538, 0.06657, 0.7457, 0.08211, 0.4694, 0.284, 0.4738, 0.2803, 0.4848, 0.2926, 0.4808, 0.2966, 0.7427, 0.06042, 0.7517, 0.04477, 0.7626, 0.05138, 0.7538, 0.06657, 0.4339, 0.2077, 0.4396, 0.2066, 0.4434, 0.2225, 0.4379, 0.2242, 0.7517, 0.04477, 0.7614, 0.02951, 0.772, 0.03657, 0.7626, 0.05138, 0.5232, 0.02389, 0.5258, 0.0289, 0.5118, 0.03702, 0.5087, 0.03229, 0.7614, 0.02951, 0.7717, 0.01467, 0.782, 0.02218, 0.772, 0.03657, 0.4808, 0.2966, 0.4848, 0.2926, 0.497, 0.3037, 0.4933, 0.3082, 0.7717, 0.01467, 0.7827, 0.0002809, 0.7927, 0.00821, 0.782, 0.02218, 0.5087, 0.03229, 0.5118, 0.03702, 0.4986, 0.0465, 0.4951, 0.04209, 0.7827, 0.5364, 0.7717, 0.522, 0.782, 0.5145, 0.7927, 0.5284, 0.4933, 0.3082, 0.497, 0.3037, 0.5102, 0.3136, 0.507, 0.3184, 0.7717, 0.522, 0.7614, 0.5071, 0.772, 0.5001, 0.782, 0.5145, 0.4951, 0.04209, 0.4986, 0.0465, 0.4865, 0.05723, 0.4825, 0.05319, 0.7614, 0.5071, 0.7517, 0.4919, 0.7626, 0.4853, 0.772, 0.5001, 0.507, 0.3184, 0.5102, 0.3136, 0.5243, 0.3221, 0.5216, 0.3272, 0.7517, 0.4919, 0.7427, 0.4762, 0.7538, 0.4701, 0.7626, 0.4853, 0.4825, 0.05319, 0.4865, 0.05723, 0.4754, 0.06912, 0.4711, 0.06549, 0.7427, 0.4762, 0.7343, 0.4602, 0.7457, 0.4545, 0.7538, 0.4701, 0.5216, 0.3272, 0.5243, 0.3221, 0.5392, 0.3292, 0.537, 0.3346, 0.7343, 0.4602, 0.7266, 0.4439, 0.7382, 0.4387, 0.7457, 0.4545, 0.4711, 0.06549, 0.4754, 0.06912, 0.4656, 0.08206, 0.4609, 0.07887, 0.7266, 0.4439, 0.7196, 0.4272, 0.7314, 0.4225, 0.7382, 0.4387, 0.537, 0.3346, 0.5392, 0.3292, 0.5548, 0.3348, 0.5531, 0.3404, 0.7196, 0.4272, 0.7132, 0.4103, 0.7253, 0.4061, 0.7314, 0.4225, 0.4609, 0.07887, 0.4656, 0.08206, 0.4571, 0.09591, 0.4521, 0.0932, 0.7132, 0.4103, 0.7077, 0.3931, 0.7199, 0.3894, 0.7253, 0.4061, 0.5531, 0.3404, 0.5548, 0.3348, 0.5708, 0.3389, 0.5697, 0.3446, 0.7077, 0.3931, 0.7028, 0.3757, 0.7151, 0.3725, 0.7199, 0.3894, 0.4521, 0.0932, 0.4571, 0.09591, 0.4499, 0.1106, 0.4447, 0.1083, 0.7028, 0.3757, 0.6987, 0.3581, 0.7111, 0.3554, 0.7151, 0.3725, 0.5697, 0.3446, 0.5708, 0.3389, 0.5872, 0.3414, 0.5866, 0.3472, 0.6987, 0.3581, 0.6953, 0.3403, 0.7078, 0.3382, 0.7111, 0.3554, 0.4447, 0.1083, 0.4499, 0.1106, 0.4443, 0.1258, 0.4388, 0.1241, 0.6953, 0.3403, 0.6926, 0.3224, 0.7053, 0.3208, 0.7078, 0.3382, 0.5866, 0.3472, 0.5872, 0.3414, 0.6037, 0.3424, 0.6033, 0.3481, 0.6926, 0.3224, 0.6907, 0.3044, 0.7034, 0.3034, 0.7053, 0.3208, 0.8782, 0.4224, 0.876, 0.4227, 0.8737, 0.4031, 0.8759, 0.4029, 0.9125, 0.3669, 0.9146, 0.3668, 0.9152, 0.3875, 0.9131, 0.3876, 0.884, 0.04726, 0.8857, 0.04771, 0.8817, 0.06355, 0.8799, 0.06313, 0.9504, 0.05755, 0.9486, 0.05725, 0.9516, 0.03921, 0.9534, 0.03953, 0.8759, 0.4029, 0.8737, 0.4031, 0.8718, 0.3837, 0.874, 0.3835, 0.9131, 0.3876, 0.9152, 0.3875, 0.916, 0.4083, 0.9139, 0.4084, 0.8882, 0.03162, 0.8899, 0.03209, 0.8857, 0.04771, 0.884, 0.04726, 0.9534, 0.03953, 0.9516, 0.03921, 0.9549, 0.02124, 0.9567, 0.02161, 0.874, 0.3835, 0.8718, 0.3837, 0.8703, 0.3645, 0.8724, 0.3643, 0.9139, 0.4084, 0.916, 0.4083, 0.9172, 0.4292, 0.915, 0.4294, 0.8926, 0.01618, 0.8943, 0.01665, 0.8899, 0.03209, 0.8882, 0.03162, 0.9567, 0.02161, 0.9549, 0.02124, 0.9588, 0.003011, 0.9606, 0.0036, 0.8724, 0.3643, 0.8703, 0.3645, 0.869, 0.3454, 0.8712, 0.3453, 0.915, 0.4294, 0.9172, 0.4292, 0.9185, 0.4503, 0.9164, 0.4505, 0.897, 0.0002809, 0.8987, 0.0005827, 0.8943, 0.01665, 0.8926, 0.01618, 0.9606, 0.6424, 0.9584, 0.6431, 0.9537, 0.6206, 0.956, 0.6201, 0.8712, 0.3453, 0.869, 0.3454, 0.8682, 0.3265, 0.8703, 0.3264, 0.9164, 0.4505, 0.9185, 0.4503, 0.9201, 0.4715, 0.918, 0.4717, 0.8865, 0.5682, 0.8888, 0.5676, 0.894, 0.5894, 0.8915, 0.5897, 0.956, 0.6201, 0.9537, 0.6206, 0.9501, 0.5987, 0.9523, 0.5983, 0.8703, 0.3264, 0.8682, 0.3265, 0.8677, 0.3077, 0.8698, 0.3077, 0.918, 0.4717, 0.9201, 0.4715, 0.922, 0.4928, 0.9199, 0.493, 0.8815, 0.5472, 0.8838, 0.5467, 0.8888, 0.5676, 0.8865, 0.5682, 0.9523, 0.5983, 0.9501, 0.5987, 0.9467, 0.577, 0.9489, 0.5767, 0.9199, 0.493, 0.922, 0.4928, 0.9242, 0.5143, 0.922, 0.5145, 0.8769, 0.5265, 0.8792, 0.526, 0.8838, 0.5467, 0.8815, 0.5472, 0.9489, 0.5767, 0.9467, 0.577, 0.9437, 0.5554, 0.9459, 0.5551, 0.922, 0.5145, 0.9242, 0.5143, 0.9266, 0.5358, 0.9245, 0.5361, 0.8728, 0.5059, 0.875, 0.5054, 0.8792, 0.526, 0.8769, 0.5265, 0.9459, 0.5551, 0.9437, 0.5554, 0.9409, 0.5339, 0.9431, 0.5336, 0.9245, 0.5361, 0.9266, 0.5358, 0.9293, 0.5575, 0.9271, 0.5578, 0.8691, 0.4854, 0.8713, 0.485, 0.875, 0.5054, 0.8728, 0.5059, 0.4379, 0.2242, 0.4331, 0.2257, 0.429, 0.2087, 0.4339, 0.2077, 0.4339, 0.2077, 0.429, 0.2087, 0.4265, 0.1914, 0.4316, 0.1909, 0.4316, 0.1909, 0.4265, 0.1914, 0.4258, 0.174, 0.4309, 0.174, 0.4309, 0.174, 0.4258, 0.174, 0.4269, 0.1566, 0.4319, 0.1572, 0.4319, 0.1572, 0.4269, 0.1566, 0.4296, 0.1395, 0.4346, 0.1405, 0.4346, 0.1405, 0.4296, 0.1395, 0.434, 0.1227, 0.4388, 0.1241, 0.4388, 0.1241, 0.434, 0.1227, 0.44, 0.1064, 0.4447, 0.1083, 0.4447, 0.1083, 0.44, 0.1064, 0.4476, 0.09079, 0.4521, 0.0932, 0.4521, 0.0932, 0.4476, 0.09079, 0.4567, 0.07604, 0.4609, 0.07887, 0.4609, 0.07887, 0.4567, 0.07604, 0.4672, 0.06227, 0.4711, 0.06549, 0.4711, 0.06549, 0.4672, 0.06227, 0.479, 0.0496, 0.4825, 0.05319, 0.4825, 0.05319, 0.479, 0.0496, 0.4919, 0.03817, 0.4951, 0.04209, 0.4951, 0.04209, 0.4919, 0.03817, 0.5059, 0.02809, 0.5087, 0.03229, 0.5087, 0.03229, 0.5059, 0.02809, 0.5209, 0.01944, 0.5232, 0.02389, 0.5232, 0.02389, 0.5209, 0.01944, 0.5365, 0.0123, 0.5384, 0.01696, 0.5384, 0.01696, 0.5365, 0.0123, 0.5528, 0.006757, 0.5543, 0.01157, 0.5543, 0.01157, 0.5528, 0.006757, 0.5696, 0.002848, 0.5705, 0.007775, 0.5705, 0.007775, 0.5696, 0.002848, 0.5866, 0.0006199, 0.5871, 0.005641, 0.5871, 0.005641, 0.5866, 0.0006199, 0.6037, 0.0002809, 0.6033, 0.005225, 0.6033, 0.3481, 0.6035, 0.353, 0.5862, 0.3522, 0.5866, 0.3472, 0.5866, 0.3472, 0.5862, 0.3522, 0.5687, 0.3496, 0.5697, 0.3446, 0.5697, 0.3446, 0.5687, 0.3496, 0.5516, 0.3453, 0.5531, 0.3404, 0.5531, 0.3404, 0.5516, 0.3453, 0.5351, 0.3393, 0.537, 0.3346, 0.537, 0.3346, 0.5351, 0.3393, 0.5192, 0.3317, 0.5216, 0.3272, 0.5216, 0.3272, 0.5192, 0.3317, 0.5042, 0.3226, 0.507, 0.3184, 0.507, 0.3184, 0.5042, 0.3226, 0.4901, 0.3121, 0.4933, 0.3082, 0.4933, 0.3082, 0.4901, 0.3121, 0.4771, 0.3003, 0.4808, 0.2966, 0.4808, 0.2966, 0.4771, 0.3003, 0.4654, 0.2872, 0.4694, 0.284, 0.4694, 0.284, 0.4654, 0.2872, 0.4551, 0.2731, 0.4593, 0.2702, 0.4593, 0.2702, 0.4551, 0.2731, 0.4462, 0.258, 0.4507, 0.2556, 0.4507, 0.2556, 0.4462, 0.258, 0.4388, 0.2422, 0.4435, 0.2402, 0.4435, 0.2402, 0.4388, 0.2422, 0.4331, 0.2257, 0.4379, 0.2242, 0.3967, 0.6596, 0.385, 0.6713, 0.3712, 0.6805, 0.3559, 0.6868, 0.3397, 0.6901, 0.3232, 0.6901, 0.3069, 0.6868, 0.2917, 0.6805, 0.2779, 0.6713, 0.2662, 0.6596, 0.257, 0.6459, 0.2507, 0.6306, 0.2475, 0.6144, 0.2475, 0.5978, 0.2507, 0.5816, 0.257, 0.5663, 0.2662, 0.5526, 0.2779, 0.5409, 0.2917, 0.5317, 0.3069, 0.5254, 0.3232, 0.5221, 0.3397, 0.5221, 0.3559, 0.5254, 0.3712, 0.5317, 0.385, 0.5409, 0.3967, 0.5526, 0.4059, 0.5663, 0.4122, 0.5816, 0.4154, 0.5978, 0.4154, 0.6144, 0.4122, 0.6306, 0.4059, 0.6459, 0.6481, 0.3623, 0.6482, 0.3417, 0.6881, 0.3418, 0.6881, 0.3623, 0.6482, 0.3417, 0.6483, 0.3212, 0.6881, 0.3213, 0.6881, 0.3418, 0.6483, 0.3212, 0.6484, 0.3007, 0.6881, 0.3008, 0.6881, 0.3213, 0.6484, 0.3007, 0.6485, 0.2803, 0.6881, 0.2804, 0.6881, 0.3008, 0.6485, 0.2803, 0.6486, 0.26, 0.6881, 0.2601, 0.6881, 0.2804, 0.6486, 0.26, 0.6487, 0.2397, 0.6881, 0.2398, 0.6881, 0.2601, 0.6487, 0.2397, 0.6488, 0.2195, 0.6881, 0.2196, 0.6881, 0.2398, 0.6488, 0.2195, 0.6489, 0.1994, 0.6881, 0.1995, 0.6881, 0.2196, 0.6489, 0.1994, 0.6491, 0.1793, 0.6881, 0.1794, 0.6881, 0.1995, 0.6491, 0.1793, 0.6492, 0.1593, 0.688, 0.1593, 0.6881, 0.1794, 0.6492, 0.1593, 0.6493, 0.1393, 0.688, 0.1394, 0.688, 0.1593, 0.6493, 0.1393, 0.6494, 0.1194, 0.688, 0.1195, 0.688, 0.1394, 0.6494, 0.1194, 0.6495, 0.09954, 0.688, 0.09963, 0.688, 0.1195, 0.6495, 0.09954, 0.6496, 0.07973, 0.6881, 0.07984, 0.688, 0.09963, 0.6496, 0.07973, 0.6497, 0.05995, 0.6881, 0.0601, 0.6881, 0.07984, 0.6497, 0.05995, 0.6498, 0.04017, 0.6882, 0.04042, 0.6881, 0.0601, 0.6498, 0.04017, 0.6499, 0.02032, 0.6883, 0.02079, 0.6882, 0.04042, 0.6499, 0.02032, 0.65, 0.0002809, 0.6886, 0.00123, 0.6883, 0.02079, 0.6464, 0.6576, 0.6466, 0.6358, 0.6884, 0.6355, 0.6886, 0.6569, 0.6466, 0.6358, 0.6467, 0.6142, 0.6883, 0.6141, 0.6884, 0.6355, 0.6467, 0.6142, 0.6468, 0.5928, 0.6883, 0.5928, 0.6883, 0.6141, 0.6468, 0.5928, 0.6469, 0.5715, 0.6882, 0.5715, 0.6883, 0.5928, 0.6469, 0.5715, 0.647, 0.5503, 0.6882, 0.5503, 0.6882, 0.5715, 0.647, 0.5503, 0.6471, 0.5291, 0.6882, 0.5292, 0.6882, 0.5503, 0.6471, 0.5291, 0.6473, 0.5081, 0.6882, 0.5081, 0.6882, 0.5292, 0.6473, 0.5081, 0.6474, 0.487, 0.6882, 0.4871, 0.6882, 0.5081, 0.6474, 0.487, 0.6475, 0.4661, 0.6882, 0.4662, 0.6882, 0.4871, 0.6475, 0.4661, 0.6476, 0.4452, 0.6882, 0.4453, 0.6882, 0.4662, 0.6476, 0.4452, 0.6477, 0.4244, 0.6881, 0.4244, 0.6882, 0.4453, 0.6477, 0.4244, 0.6478, 0.4036, 0.6881, 0.4037, 0.6881, 0.4244, 0.6478, 0.4036, 0.6479, 0.3829, 0.6881, 0.383, 0.6881, 0.4037, 0.6479, 0.3829, 0.6481, 0.3623, 0.6881, 0.3623, 0.6881, 0.383, 0.003927, 0.3546, 0.001903, 0.3349, 0.0306, 0.3325, 0.03251, 0.3511, 0.006757, 0.3742, 0.003927, 0.3546, 0.03251, 0.3511, 0.03517, 0.3695, 0.01039, 0.3937, 0.006757, 0.3742, 0.03517, 0.3695, 0.03858, 0.3878, 0.01481, 0.413, 0.01039, 0.3937, 0.03858, 0.3878, 0.04274, 0.406, 0.02002, 0.4321, 0.01481, 0.413, 0.04274, 0.406, 0.04764, 0.424, 0.02601, 0.451, 0.02002, 0.4321, 0.04764, 0.424, 0.05328, 0.4418, 0.03277, 0.4697, 0.02601, 0.451, 0.05328, 0.4418, 0.05963, 0.4593, 0.04028, 0.488, 0.03277, 0.4697, 0.05963, 0.4593, 0.0667, 0.4766, 0.04854, 0.506, 0.04028, 0.488, 0.0667, 0.4766, 0.07447, 0.4935, 0.05753, 0.5237, 0.04854, 0.506, 0.07447, 0.4935, 0.08292, 0.5101, 0.06723, 0.541, 0.05753, 0.5237, 0.08292, 0.5101, 0.09205, 0.5264, 0.07763, 0.5579, 0.06723, 0.541, 0.09205, 0.5264, 0.1018, 0.5422, 0.08872, 0.5743, 0.07763, 0.5579, 0.1018, 0.5422, 0.1123, 0.5577, 0.1005, 0.5903, 0.08872, 0.5743, 0.1123, 0.5577, 0.1233, 0.5727, 0.08872, 0.01625, 0.1005, 0.0002809, 0.1233, 0.01782, 0.1123, 0.03283, 0.07763, 0.03268, 0.08872, 0.01625, 0.1123, 0.03283, 0.1018, 0.04829, 0.06723, 0.04955, 0.07763, 0.03268, 0.1018, 0.04829, 0.09205, 0.06416, 0.05753, 0.06684, 0.06723, 0.04955, 0.09205, 0.06416, 0.08292, 0.08042, 0.04854, 0.0845, 0.05753, 0.06684, 0.08292, 0.08042, 0.07447, 0.09703, 0.04028, 0.1025, 0.04854, 0.0845, 0.07447, 0.09703, 0.0667, 0.114, 0.03277, 0.1209, 0.04028, 0.1025, 0.0667, 0.114, 0.05963, 0.1312, 0.02601, 0.1395, 0.03277, 0.1209, 0.05963, 0.1312, 0.05328, 0.1488, 0.02002, 0.1584, 0.02601, 0.1395, 0.05328, 0.1488, 0.04764, 0.1665, 0.01481, 0.1775, 0.02002, 0.1584, 0.04764, 0.1665, 0.04274, 0.1845, 0.01039, 0.1968, 0.01481, 0.1775, 0.04274, 0.1845, 0.03858, 0.2027, 0.006757, 0.2163, 0.01039, 0.1968, 0.03858, 0.2027, 0.03517, 0.221, 0.003927, 0.2359, 0.006757, 0.2163, 0.03517, 0.221, 0.03251, 0.2395, 0.001903, 0.2557, 0.003927, 0.2359, 0.03251, 0.2395, 0.0306, 0.258, 0.0006865, 0.2755, 0.001903, 0.2557, 0.0306, 0.258, 0.02946, 0.2766, 0.0002809, 0.2953, 0.0006865, 0.2755, 0.02946, 0.2766, 0.02908, 0.2953, 0.0006865, 0.3151, 0.0002809, 0.2953, 0.02908, 0.2953, 0.02946, 0.3139, 0.001903, 0.3349, 0.0006865, 0.3151, 0.02946, 0.3139, 0.0306, 0.3325, 0.9431, 0.5336, 0.9409, 0.5339, 0.9384, 0.5125, 0.9406, 0.5123, 0.9271, 0.5578, 0.9293, 0.5575, 0.9323, 0.5793, 0.9301, 0.5796, 0.8658, 0.4651, 0.868, 0.4647, 0.8713, 0.485, 0.8691, 0.4854, 0.9406, 0.5123, 0.9384, 0.5125, 0.9362, 0.4913, 0.9383, 0.491, 0.9301, 0.5796, 0.9323, 0.5793, 0.9356, 0.6012, 0.9334, 0.6015, 0.8628, 0.4449, 0.865, 0.4446, 0.868, 0.4647, 0.8658, 0.4651, 0.9383, 0.491, 0.9362, 0.4913, 0.9342, 0.4701, 0.9363, 0.4699, 0.9334, 0.6015, 0.9356, 0.6012, 0.9392, 0.6233, 0.9369, 0.6237, 0.8603, 0.4249, 0.8624, 0.4246, 0.865, 0.4446, 0.8628, 0.4449, 0.9363, 0.4699, 0.9342, 0.4701, 0.9325, 0.4491, 0.9346, 0.4489, 0.9369, 0.6237, 0.9392, 0.6233, 0.9427, 0.6463, 0.9403, 0.6464, 0.9346, 0.4489, 0.9325, 0.4491, 0.931, 0.4282, 0.9332, 0.4281, 0.8581, 0.405, 0.8603, 0.4048, 0.8624, 0.4246, 0.8603, 0.4249, 0.9442, 0.0002809, 0.9461, 0.0004065, 0.9429, 0.0192, 0.9411, 0.01888, 0.9332, 0.4281, 0.931, 0.4282, 0.9299, 0.4074, 0.932, 0.4073, 0.8563, 0.3853, 0.8584, 0.3851, 0.8603, 0.4048, 0.8581, 0.405, 0.9411, 0.01888, 0.9429, 0.0192, 0.9396, 0.03725, 0.9378, 0.03693, 0.932, 0.4073, 0.9299, 0.4074, 0.9289, 0.3868, 0.931, 0.3867, 0.8549, 0.3657, 0.857, 0.3656, 0.8584, 0.3851, 0.8563, 0.3853, 0.9378, 0.03693, 0.9396, 0.03725, 0.9364, 0.05542, 0.9346, 0.05511, 0.931, 0.3867, 0.9289, 0.3868, 0.9282, 0.3663, 0.9303, 0.3662, 0.8538, 0.3464, 0.8559, 0.3463, 0.857, 0.3656, 0.8549, 0.3657, 0.9346, 0.05511, 0.9364, 0.05542, 0.9335, 0.07374, 0.9316, 0.07345, 0.9303, 0.3662, 0.9282, 0.3663, 0.9278, 0.3459, 0.9299, 0.3458, 0.8531, 0.3272, 0.8551, 0.3271, 0.8559, 0.3463, 0.8538, 0.3464, 0.9316, 0.07345, 0.9335, 0.07374, 0.9307, 0.09222, 0.9288, 0.09195, 0.8527, 0.3082, 0.8548, 0.3081, 0.8551, 0.3271, 0.8531, 0.3272, 0.9288, 0.09195, 0.9307, 0.09222, 0.9281, 0.1109, 0.9262, 0.1106, 0.9262, 0.1106, 0.9281, 0.1109, 0.9258, 0.1297, 0.9239, 0.1294, 0.9239, 0.1294, 0.9258, 0.1297, 0.9236, 0.1486, 0.9217, 0.1484, 0.9217, 0.1484, 0.9236, 0.1486, 0.9217, 0.1677, 0.9197, 0.1675, 0.9197, 0.1675, 0.9217, 0.1677, 0.9199, 0.187, 0.918, 0.1868, 0.9146, 0.3668, 0.9142, 0.3463, 0.9278, 0.3459, 0.9282, 0.3663, 0.9152, 0.3875, 0.9146, 0.3668, 0.9282, 0.3663, 0.9289, 0.3868, 0.916, 0.4083, 0.9152, 0.3875, 0.9289, 0.3868, 0.9299, 0.4074, 0.9172, 0.4292, 0.916, 0.4083, 0.9299, 0.4074, 0.931, 0.4282, 0.9185, 0.4503, 0.9172, 0.4292, 0.931, 0.4282, 0.9325, 0.4491, 0.9201, 0.4715, 0.9185, 0.4503, 0.9325, 0.4491, 0.9342, 0.4701, 0.922, 0.4928, 0.9201, 0.4715, 0.9342, 0.4701, 0.9362, 0.4913, 0.9242, 0.5143, 0.922, 0.4928, 0.9362, 0.4913, 0.9384, 0.5125, 0.9266, 0.5358, 0.9242, 0.5143, 0.9384, 0.5125, 0.9409, 0.5339, 0.9293, 0.5575, 0.9266, 0.5358, 0.9409, 0.5339, 0.9437, 0.5554, 0.9323, 0.5793, 0.9293, 0.5575, 0.9437, 0.5554, 0.9467, 0.577, 0.9356, 0.6012, 0.9323, 0.5793, 0.9467, 0.577, 0.9501, 0.5987, 0.9392, 0.6233, 0.9356, 0.6012, 0.9501, 0.5987, 0.9537, 0.6206, 0.9427, 0.6463, 0.9392, 0.6233, 0.9537, 0.6206, 0.9584, 0.6431, 0.9429, 0.0192, 0.9461, 0.0004065, 0.9588, 0.003011, 0.9549, 0.02124, 0.9396, 0.03725, 0.9429, 0.0192, 0.9549, 0.02124, 0.9516, 0.03921, 0.9364, 0.05542, 0.9396, 0.03725, 0.9516, 0.03921, 0.9486, 0.05725, 0.9335, 0.07374, 0.9364, 0.05542, 0.9486, 0.05725, 0.9457, 0.07544, 0.9307, 0.09222, 0.9335, 0.07374, 0.9457, 0.07544, 0.943, 0.09378, 0.9281, 0.1109, 0.9307, 0.09222, 0.943, 0.09378, 0.9405, 0.1123, 0.9258, 0.1297, 0.9281, 0.1109, 0.9405, 0.1123, 0.9383, 0.1309, 0.9236, 0.1486, 0.9258, 0.1297, 0.9383, 0.1309, 0.9362, 0.1497, 0.9217, 0.1677, 0.9236, 0.1486, 0.9362, 0.1497, 0.9344, 0.1687, 0.9199, 0.187, 0.9217, 0.1677, 0.9344, 0.1687, 0.9327, 0.1878, 0.9184, 0.2064, 0.9199, 0.187, 0.9327, 0.1878, 0.9313, 0.2071, 0.9171, 0.2259, 0.9184, 0.2064, 0.9313, 0.2071, 0.9301, 0.2265, 0.9161, 0.2456, 0.9171, 0.2259, 0.9301, 0.2265, 0.9292, 0.246, 0.9152, 0.2655, 0.9161, 0.2456, 0.9292, 0.246, 0.9284, 0.2657, 0.9146, 0.2854, 0.9152, 0.2655, 0.9284, 0.2657, 0.9279, 0.2855, 0.9143, 0.3056, 0.9146, 0.2854, 0.9279, 0.2855, 0.9276, 0.3055, 0.9141, 0.3259, 0.9143, 0.3056, 0.9276, 0.3055, 0.9276, 0.3256, 0.9142, 0.3463, 0.9141, 0.3259, 0.9276, 0.3256, 0.9278, 0.3459, 0.8551, 0.3271, 0.8548, 0.3081, 0.8677, 0.3077, 0.8682, 0.3265, 0.8559, 0.3463, 0.8551, 0.3271, 0.8682, 0.3265, 0.869, 0.3454, 0.857, 0.3656, 0.8559, 0.3463, 0.869, 0.3454, 0.8703, 0.3645, 0.8584, 0.3851, 0.857, 0.3656, 0.8703, 0.3645, 0.8718, 0.3837, 0.8603, 0.4048, 0.8584, 0.3851, 0.8718, 0.3837, 0.8737, 0.4031, 0.8624, 0.4246, 0.8603, 0.4048, 0.8737, 0.4031, 0.876, 0.4227, 0.865, 0.4446, 0.8624, 0.4246, 0.876, 0.4227, 0.8787, 0.4424, 0.868, 0.4647, 0.865, 0.4446, 0.8787, 0.4424, 0.8818, 0.4623, 0.8713, 0.485, 0.868, 0.4647, 0.8818, 0.4623, 0.8852, 0.4823, 0.875, 0.5054, 0.8713, 0.485, 0.8852, 0.4823, 0.889, 0.5025, 0.8792, 0.526, 0.875, 0.5054, 0.889, 0.5025, 0.8933, 0.5228, 0.8838, 0.5467, 0.8792, 0.526, 0.8933, 0.5228, 0.8979, 0.5432, 0.8888, 0.5676, 0.8838, 0.5467, 0.8979, 0.5432, 0.903, 0.5637, 0.894, 0.5894, 0.8888, 0.5676, 0.903, 0.5637, 0.9093, 0.5849, 0.8943, 0.01665, 0.8987, 0.0005827, 0.9098, 0.004166, 0.9048, 0.01956, 0.8899, 0.03209, 0.8943, 0.01665, 0.9048, 0.01956, 0.9005, 0.03486, 0.8857, 0.04771, 0.8899, 0.03209, 0.9005, 0.03486, 0.8965, 0.05032, 0.8817, 0.06355, 0.8857, 0.04771, 0.8965, 0.05032, 0.8927, 0.06599, 0.878, 0.07962, 0.8817, 0.06355, 0.8927, 0.06599, 0.8891, 0.08189, 0.8745, 0.09591, 0.878, 0.07962, 0.8891, 0.08189, 0.8857, 0.098, 0.8713, 0.1124, 0.8745, 0.09591, 0.8857, 0.098, 0.8827, 0.1143, 0.8683, 0.1292, 0.8713, 0.1124, 0.8827, 0.1143, 0.8799, 0.1309, 0.8656, 0.1461, 0.8683, 0.1292, 0.8799, 0.1309, 0.8773, 0.1477, 0.8632, 0.1633, 0.8656, 0.1461, 0.8773, 0.1477, 0.8751, 0.1646, 0.8611, 0.1807, 0.8632, 0.1633, 0.8751, 0.1646, 0.8731, 0.1818, 0.8592, 0.1983, 0.8611, 0.1807, 0.8731, 0.1818, 0.8714, 0.1992, 0.8577, 0.2161, 0.8592, 0.1983, 0.8714, 0.1992, 0.87, 0.2168, 0.8565, 0.2341, 0.8577, 0.2161, 0.87, 0.2168, 0.8689, 0.2346, 0.8556, 0.2523, 0.8565, 0.2341, 0.8689, 0.2346, 0.8681, 0.2526, 0.855, 0.2707, 0.8556, 0.2523, 0.8681, 0.2526, 0.8676, 0.2708, 0.8547, 0.2893, 0.855, 0.2707, 0.8676, 0.2708, 0.8675, 0.2892, 0.8548, 0.3081, 0.8547, 0.2893, 0.8675, 0.2892, 0.8677, 0.3077, 0.9475, 0.07571, 0.9457, 0.07544, 0.9486, 0.05725, 0.9504, 0.05755, 0.8799, 0.06313, 0.8817, 0.06355, 0.878, 0.07962, 0.8762, 0.07922, 0.9122, 0.3463, 0.9142, 0.3463, 0.9146, 0.3668, 0.9125, 0.3669, 0.8809, 0.4421, 0.8787, 0.4424, 0.876, 0.4227, 0.8782, 0.4224, 0.9449, 0.09404, 0.943, 0.09378, 0.9457, 0.07544, 0.9475, 0.07571, 0.8762, 0.07922, 0.878, 0.07962, 0.8745, 0.09591, 0.8727, 0.09555, 0.884, 0.462, 0.8818, 0.4623, 0.8787, 0.4424, 0.8809, 0.4421, 0.9424, 0.1125, 0.9405, 0.1123, 0.943, 0.09378, 0.9449, 0.09404, 0.8727, 0.09555, 0.8745, 0.09591, 0.8713, 0.1124, 0.8694, 0.1121, 0.8874, 0.4819, 0.8852, 0.4823, 0.8818, 0.4623, 0.884, 0.462, 0.9402, 0.1312, 0.9383, 0.1309, 0.9405, 0.1123, 0.9424, 0.1125, 0.8694, 0.1121, 0.8713, 0.1124, 0.8683, 0.1292, 0.8665, 0.1289, 0.8913, 0.502, 0.889, 0.5025, 0.8852, 0.4823, 0.8874, 0.4819, 0.9381, 0.1499, 0.9362, 0.1497, 0.9383, 0.1309, 0.9402, 0.1312, 0.8665, 0.1289, 0.8683, 0.1292, 0.8656, 0.1461, 0.8637, 0.1459, 0.8955, 0.5223, 0.8933, 0.5228, 0.889, 0.5025, 0.8913, 0.502, 0.9363, 0.1689, 0.9344, 0.1687, 0.9362, 0.1497, 0.9381, 0.1499, 0.8637, 0.1459, 0.8656, 0.1461, 0.8632, 0.1633, 0.8613, 0.1631, 0.9002, 0.5426, 0.8979, 0.5432, 0.8933, 0.5228, 0.8955, 0.5223, 0.9347, 0.188, 0.9327, 0.1878, 0.9344, 0.1687, 0.9363, 0.1689, 0.8613, 0.1631, 0.8632, 0.1633, 0.8611, 0.1807, 0.8592, 0.1805, 0.9053, 0.5631, 0.903, 0.5637, 0.8979, 0.5432, 0.9002, 0.5426, 0.9333, 0.2072, 0.9313, 0.2071, 0.9327, 0.1878, 0.9347, 0.188, 0.8592, 0.1805, 0.8611, 0.1807, 0.8592, 0.1983, 0.8573, 0.1981, 0.9115, 0.584, 0.9093, 0.5849, 0.903, 0.5637, 0.9053, 0.5631, 0.9321, 0.2266, 0.9301, 0.2265, 0.9313, 0.2071, 0.9333, 0.2072, 0.8573, 0.1981, 0.8592, 0.1983, 0.8577, 0.2161, 0.8558, 0.216, 0.9065, 0.02007, 0.9048, 0.01956, 0.9098, 0.004166, 0.9115, 0.004895, 0.8558, 0.216, 0.8577, 0.2161, 0.8565, 0.2341, 0.8545, 0.234, 0.9312, 0.2461, 0.9292, 0.246, 0.9301, 0.2265, 0.9321, 0.2266, 0.9022, 0.03532, 0.9005, 0.03486, 0.9048, 0.01956, 0.9065, 0.02007, 0.8545, 0.234, 0.8565, 0.2341, 0.8556, 0.2523, 0.8536, 0.2522, 0.9304, 0.2658, 0.9284, 0.2657, 0.9292, 0.246, 0.9312, 0.2461, 0.8982, 0.05075, 0.8965, 0.05032, 0.9005, 0.03486, 0.9022, 0.03532, 0.8536, 0.2522, 0.8556, 0.2523, 0.855, 0.2707, 0.8529, 0.2707, 0.9299, 0.2856, 0.9279, 0.2855, 0.9284, 0.2657, 0.9304, 0.2658, 0.8944, 0.0664, 0.8927, 0.06599, 0.8965, 0.05032, 0.8982, 0.05075, 0.8529, 0.2707, 0.855, 0.2707, 0.8547, 0.2893, 0.8527, 0.2893, 0.9297, 0.3055, 0.9276, 0.3055, 0.9279, 0.2855, 0.9299, 0.2856, 0.8909, 0.08227, 0.8891, 0.08189, 0.8927, 0.06599, 0.8944, 0.0664, 0.8527, 0.2893, 0.8547, 0.2893, 0.8548, 0.3081, 0.8527, 0.3082, 0.9296, 0.3256, 0.9276, 0.3256, 0.9276, 0.3055, 0.9297, 0.3055, 0.8876, 0.09836, 0.8857, 0.098, 0.8891, 0.08189, 0.8909, 0.08227, 0.9299, 0.3458, 0.9278, 0.3459, 0.9276, 0.3256, 0.9296, 0.3256, 0.8845, 0.1147, 0.8827, 0.1143, 0.8857, 0.098, 0.8876, 0.09836, 0.8817, 0.1312, 0.8799, 0.1309, 0.8827, 0.1143, 0.8845, 0.1147, 0.8792, 0.1479, 0.8773, 0.1477, 0.8799, 0.1309, 0.8817, 0.1312, 0.877, 0.1649, 0.8751, 0.1646, 0.8773, 0.1477, 0.8792, 0.1479, 0.875, 0.182, 0.8731, 0.1818, 0.8751, 0.1646, 0.877, 0.1649, 0.8733, 0.1994, 0.8714, 0.1992, 0.8731, 0.1818, 0.875, 0.182, 0.872, 0.217, 0.87, 0.2168, 0.8714, 0.1992, 0.8733, 0.1994, 0.9121, 0.3259, 0.9141, 0.3259, 0.9142, 0.3463, 0.9122, 0.3463, 0.8709, 0.2347, 0.8689, 0.2346, 0.87, 0.2168, 0.872, 0.217, 0.9122, 0.3056, 0.9143, 0.3056, 0.9141, 0.3259, 0.9121, 0.3259, 0.8701, 0.2527, 0.8681, 0.2526, 0.8689, 0.2346, 0.8709, 0.2347, 0.9126, 0.2854, 0.9146, 0.2854, 0.9143, 0.3056, 0.9122, 0.3056, 0.8697, 0.2708, 0.8676, 0.2708, 0.8681, 0.2526, 0.8701, 0.2527, 0.9132, 0.2654, 0.9152, 0.2655, 0.9146, 0.2854, 0.9126, 0.2854, 0.8695, 0.2892, 0.8675, 0.2892, 0.8676, 0.2708, 0.8697, 0.2708, 0.9141, 0.2455, 0.9161, 0.2456, 0.9152, 0.2655, 0.9132, 0.2654, 0.8698, 0.3077, 0.8677, 0.3077, 0.8675, 0.2892, 0.8695, 0.2892, 0.9152, 0.2258, 0.9171, 0.2259, 0.9161, 0.2456, 0.9141, 0.2455, 0.9165, 0.2062, 0.9184, 0.2064, 0.9171, 0.2259, 0.9152, 0.2258, 0.918, 0.1868, 0.9199, 0.187, 0.9184, 0.2064, 0.9165, 0.2062])
me_cylinder_001.materials.append(mat_low_poly_mat)
me_cylinder_001.materials.append(mat_material)
me_cylinder_001.use_remesh_preserve_volume = False
me_cylinder_001.use_remesh_preserve_attributes = False
me_cylinder_001.use_mirror_vertex_groups = False
me_cylinder_001.update()

# ---- objects
ob_light = bpy.data.objects.new('Light', light_light)
ob_camera = bpy.data.objects.new('Camera', cam_camera)
ob_low_poly_fucking_barrel = bpy.data.objects.new('Low Poly Fucking Barrel', me_cylinder_001)
ob_light_001 = bpy.data.objects.new('Light.001', light_light_001)
ob_light_002 = bpy.data.objects.new('Light.002', light_light_002)

# ---- transforms, parenting, visibility, modifiers, constraints
ob_light.location = (4.357, 3.795, 6.912)
ob_light.rotation_euler = (0.6503, 0.05522, 1.866)
ob_light.lock_rotations_4d = False
ob_light.empty_display_type = 'ARROWS'
ob_light.color = (0.0, 0.0, 0.0, 0.0)
ob_light.lineart.crease_threshold = 0.0
ob_camera.location = (-1.573, 4.219, 2.092)
ob_camera.rotation_euler = (1.116, -5.05e-07, 3.497)
ob_camera.scale = (1.0, 1.0, 1.0)
ob_camera.lock_rotations_4d = False
ob_camera.empty_display_type = 'ARROWS'
ob_camera.color = (0.0, 0.0, 0.0, 0.0)
ob_camera.display_type = 'WIRE'
ob_camera.lineart.crease_threshold = 0.0
ob_low_poly_fucking_barrel.location = (0.0, 0.0, 0.0)
ob_low_poly_fucking_barrel.lineart.crease_threshold = 0.0
_m = ob_low_poly_fucking_barrel.modifiers.new('Solidify', 'SOLIDIFY')
_m.thickness = -0.007
_m.thickness_clamp = 2.0
_m.offset = 0.3888
_m.edge_crease_outer = 0.1952
_m.material_offset = 1
_m.use_rim = False
_m.use_even_offset = True
_m.use_quality_normals = True
_m.use_flip_normals = True
_m.nonmanifold_thickness_mode = 'FIXED'
_m.nonmanifold_merge_threshold = 0.0003
ob_light_001.location = (2.959, -8.671, -2.538)
ob_light_001.rotation_euler = (0.8876, 2.159, 6.036)
ob_light_001.lock_rotations_4d = False
ob_light_001.empty_display_type = 'ARROWS'
ob_light_001.color = (0.0, 0.0, 0.0, 0.0)
ob_light_001.lineart.crease_threshold = 0.0
ob_light_002.location = (-1.204, 6.417, 1.162)
ob_light_002.rotation_euler = (0.6503, 0.05522, 1.866)
ob_light_002.lock_rotations_4d = False
ob_light_002.empty_display_type = 'ARROWS'
ob_light_002.color = (0.0, 0.0, 0.0, 0.0)
ob_light_002.lineart.crease_threshold = 0.0

# ---- collection membership
col_collection.objects.link(ob_light)
col_collection.objects.link(ob_camera)
col_collection.objects.link(ob_low_poly_fucking_barrel)
col_collection.objects.link(ob_light_001)
col_collection.objects.link(ob_light_002)

# ---- scene / render settings (as saved in the file)
scene.camera = ob_camera
scene.frame_start = 1; scene.frame_end = 250; scene.frame_set(1)
scene.render.engine = 'BLENDER_EEVEE_NEXT'
scene.render.resolution_x = 1080
scene.render.resolution_y = 1346
scene.render.film_transparent = True
scene.cycles.use_denoising = False
scene.cycles.samples = 128
scene.cycles.sampling_pattern = 'TABULATED_SOBOL'
scene.cycles.use_adaptive_sampling = False
scene.cycles.use_light_tree = False
scene.cycles.bake_type = 'DIFFUSE'
scene.eevee.use_gtao = True
scene.eevee.use_raytracing = True
scene.view_settings.view_transform = 'Filmic'
bpy.context.view_layer.update()
